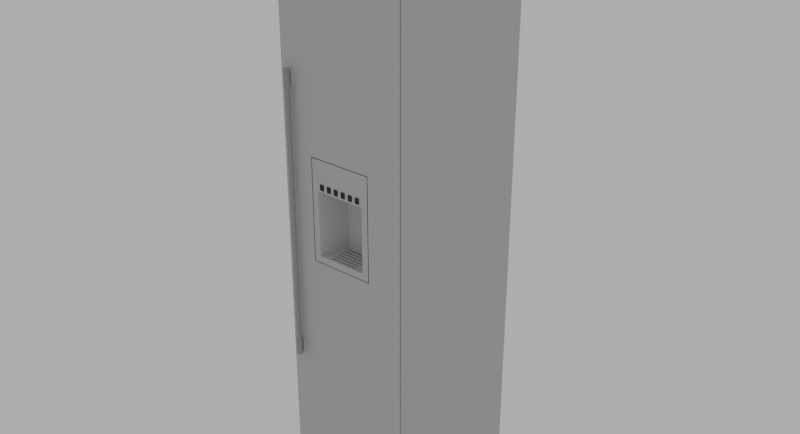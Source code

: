 # Source: Thermador_T18ID800RP.blend  (saved by Blender 2.76.0; exported with 4.5.12 LTS)
import bpy
from mathutils import Matrix  # noqa: F401  (used for matrix-valued properties, if any)

bpy.ops.wm.read_factory_settings(use_empty=True)
scene = bpy.context.scene
scene.name = 'Scene'

# ---- collections
col_collection_1 = bpy.data.collections.new('Collection 1'); scene.collection.children.link(col_collection_1)

# ---- materials (node trees are filled in below, after node groups)
mat_4 = bpy.data.materials.new('*4')
mat_4.alpha_threshold = 0.0
mat_4.roughness = 0.5
mat_color_007_1 = bpy.data.materials.new('[Color_007]1')
mat_color_007_1.alpha_threshold = 0.0
mat_color_007_1.roughness = 0.5
mat_color_003_1 = bpy.data.materials.new('[Color_003]1')
mat_color_003_1.alpha_threshold = 0.0
mat_color_003_1.roughness = 0.5
mat_default = bpy.data.materials.new('Default')
mat_default.alpha_threshold = 0.0
mat_default.roughness = 0.5

# ---- node groups
ng_blendupshader = bpy.data.node_groups.new('BlendUpShader', 'ShaderNodeTree')
_s = ng_blendupshader.interface.new_socket(name='out', in_out='OUTPUT', socket_type='NodeSocketShader')
_s = ng_blendupshader.interface.new_socket(name='Color', in_out='INPUT', socket_type='NodeSocketColor')
_s.default_value = (0.4793, 0.4793, 0.4793, 1.0)
_s = ng_blendupshader.interface.new_socket(name='Transparency', in_out='INPUT', socket_type='NodeSocketFloat')
_s.subtype = 'FACTOR'
_s.default_value = 1.0
_s.min_value = 0.0
_s.max_value = 1.0
_s = ng_blendupshader.interface.new_socket(name='Roughness', in_out='INPUT', socket_type='NodeSocketFloat')
_s.subtype = 'FACTOR'
_s.min_value = 0.0
_s.max_value = 1.0
_s = ng_blendupshader.interface.new_socket(name='Normal Map', in_out='INPUT', socket_type='NodeSocketVector')
_s.min_value = -1.0
_s.max_value = 1.0
_N = ng_blendupshader.nodes; _L = ng_blendupshader.links
n0 = _N.new('ShaderNodeBsdfTransparent'); n0.name = 'Transparent BSDF'; n0.location = (-93, 23)
n1 = _N.new('ShaderNodeMixShader'); n1.name = 'Mix Shader'; n1.location = (158, -18)
n2 = _N.new('NodeGroupOutput'); n2.name = 'Group Output'; n2.location = (393, -23)
n3 = _N.new('ShaderNodeBsdfDiffuse'); n3.name = 'Diffuse BSDF'; n3.location = (-99, -140)
n4 = _N.new('NodeGroupInput'); n4.name = 'Group Input'; n4.location = (-363, -20)
_L.new(n4.outputs[1], n1.inputs[0])
_L.new(n1.outputs[0], n2.inputs[0])
_L.new(n0.outputs[0], n1.inputs[1])
_L.new(n4.outputs[0], n3.inputs[0])
_L.new(n4.outputs[2], n3.inputs[1])
_L.new(n4.outputs[3], n3.inputs[2])
_L.new(n3.outputs[0], n1.inputs[2])
n2.is_active_output = True

# ---- material node trees
mat_4.use_nodes = True; mat_4.node_tree.nodes.clear()
_N = mat_4.node_tree.nodes; _L = mat_4.node_tree.links
n0 = _N.new('ShaderNodeOutputMaterial'); n0.name = 'Material Output'; n0.location = (600, 0)
n1 = _N.new('ShaderNodeGroup'); n1.name = 'Group'; n1.location = (0, 150)
n1.node_tree = ng_blendupshader
n1.inputs[0].default_value = (0.6038, 0.6038, 0.6038, 1.0)
n1.inputs[1].default_value = 1.0
n1.inputs[2].default_value = 0.0
n1.inputs[3].default_value = (0.0, 0.0, 0.0)
_L.new(n1.outputs[0], n0.inputs[0])
n0.is_active_output = True
mat_color_007_1.use_nodes = True; mat_color_007_1.node_tree.nodes.clear()
_N = mat_color_007_1.node_tree.nodes; _L = mat_color_007_1.node_tree.links
n0 = _N.new('ShaderNodeOutputMaterial'); n0.name = 'Material Output'; n0.location = (600, 0)
n1 = _N.new('ShaderNodeGroup'); n1.name = 'Group'; n1.location = (0, 150)
n1.node_tree = ng_blendupshader
n1.inputs[0].default_value = (0.04231, 0.04231, 0.04231, 1.0)
n1.inputs[1].default_value = 1.0
n1.inputs[2].default_value = 0.0
n1.inputs[3].default_value = (0.0, 0.0, 0.0)
_L.new(n1.outputs[0], n0.inputs[0])
n0.is_active_output = True
mat_color_003_1.use_nodes = True; mat_color_003_1.node_tree.nodes.clear()
_N = mat_color_003_1.node_tree.nodes; _L = mat_color_003_1.node_tree.links
n0 = _N.new('ShaderNodeOutputMaterial'); n0.name = 'Material Output'; n0.location = (600, 0)
n1 = _N.new('ShaderNodeGroup'); n1.name = 'Group'; n1.location = (0, 150)
n1.node_tree = ng_blendupshader
n1.inputs[0].default_value = (0.402, 0.402, 0.402, 1.0)
n1.inputs[1].default_value = 1.0
n1.inputs[2].default_value = 0.0
n1.inputs[3].default_value = (0.0, 0.0, 0.0)
_L.new(n1.outputs[0], n0.inputs[0])
n0.is_active_output = True
mat_default.use_nodes = True; mat_default.node_tree.nodes.clear()
_N = mat_default.node_tree.nodes; _L = mat_default.node_tree.links
n0 = _N.new('ShaderNodeOutputMaterial'); n0.name = 'Material Output'; n0.location = (600, 0)
n1 = _N.new('ShaderNodeGroup'); n1.name = 'Group'; n1.location = (0, 150)
n1.node_tree = ng_blendupshader
n1.inputs[0].default_value = (0.4793, 0.4793, 0.4793, 1.0)
n1.inputs[1].default_value = 1.0
n1.inputs[2].default_value = 0.0
n1.inputs[3].default_value = (0.0, 0.0, 0.0)
_L.new(n1.outputs[0], n0.inputs[0])
n0.is_active_output = True

# ---- world
world_world = bpy.data.worlds.new('World'); scene.world = world_world
world_world.use_nodes = True; world_world.node_tree.nodes.clear()
_N = world_world.node_tree.nodes; _L = world_world.node_tree.links
n0 = _N.new('ShaderNodeOutputWorld'); n0.name = 'World Output'; n0.location = (300, 300)
n1 = _N.new('ShaderNodeBackground'); n1.name = 'Background'; n1.location = (10, 300)
n1.inputs[0].default_value = (0.42, 0.42, 0.42, 1.0)
_L.new(n1.outputs[0], n0.inputs[0])
n0.is_active_output = True
world_world.color = (0.05088, 0.05088, 0.05088)
world_world.use_sun_shadow = False
world_world.sun_shadow_jitter_overblur = 0.0
world_world.cycles.sampling_method = 'NONE'
world_world.cycles.sample_map_resolution = 256

# ---- meshes
me_base_point = bpy.data.meshes.new('Base Point')
me_base_point.from_pydata([(0.0, 0.0, 0.0)], [], [])
me_base_point.use_remesh_preserve_volume = False
me_base_point.use_remesh_preserve_attributes = False
me_base_point.use_mirror_vertex_groups = False
me_base_point.update()
me_cage = bpy.data.meshes.new('CAGE')
me_cage.from_pydata([(0.0, 0.0, 0.0), (0.0, -0.64, 0.0), (0.451, -0.64, 0.0), (0.451, 0.0, 0.0), (0.0, 0.0, 2.134), (0.0, -0.64, 2.134), (0.451, -0.64, 2.134), (0.451, 0.0, 2.134)], [], [(0, 1, 2, 3), (4, 7, 6, 5), (0, 4, 5, 1), (1, 5, 6, 2), (2, 6, 7, 3), (4, 0, 3, 7)])
me_cage.use_remesh_preserve_volume = False
me_cage.use_remesh_preserve_attributes = False
me_cage.use_mirror_vertex_groups = False
me_cage.update()
me_mesh = bpy.data.meshes.new('mesh')
me_mesh.from_pydata([(0.005, -0.5794, 2.134), (0.005, -0.5794, 0.181), (0.005, -0.5844, 0.181), (0.005, -0.5844, 2.134), (0.0, -0.5794, 0.181), (0.0, -0.5124, 0.181), (0.451, -0.5124, 0.181), (0.451, -0.5794, 0.181), (0.446, -0.5794, 0.181), (0.446, -0.5844, 0.181), (0.446, -0.5794, 2.134), (0.446, -0.5844, 2.134), (0.451, -0.5794, 2.134), (0.451, 0.006593, 2.134), (0.0, 0.006593, 2.134), (0.0, -0.5794, 2.134), (0.0, 0.006593, 0.0), (0.0, -0.5124, 0.0), (0.451, -0.5124, 0.0), (0.451, 0.006593, 0.0), (0.2765, -0.6034, 1.269), (0.2615, -0.6034, 1.269), (0.2615, -0.6054, 1.269), (0.2765, -0.6054, 1.269), (0.2185, -0.6034, 1.269), (0.2035, -0.6034, 1.269), (0.2035, -0.6054, 1.269), (0.2185, -0.6054, 1.269), (0.2475, -0.6034, 1.269), (0.2325, -0.6034, 1.269), (0.2325, -0.6054, 1.269), (0.2475, -0.6054, 1.269), (0.2325, -0.6034, 1.249), (0.2475, -0.6034, 1.249), (0.2475, -0.6054, 1.249), (0.2325, -0.6054, 1.249), (0.2755, -0.5484, 1.001), (0.2755, -0.5434, 1.001), (0.1755, -0.5434, 1.001), (0.1755, -0.5484, 1.001), (0.1755, -0.5334, 1.011), (0.2755, -0.5334, 1.011), (0.2755, -0.5334, 1.001), (0.1755, -0.5334, 1.001), (0.1755, -0.5134, 1.001), (0.1755, -0.5184, 1.001), (0.2755, -0.5184, 1.001), (0.2755, -0.5134, 1.001), (0.2755, -0.5284, 1.001), (0.1755, -0.5284, 1.001), (0.2755, -0.5134, 1.011), (0.1755, -0.5134, 1.011), (0.1605, -0.6034, 1.269), (0.1455, -0.6034, 1.269), (0.1455, -0.6054, 1.269), (0.1605, -0.6054, 1.269), (0.2615, -0.6054, 1.249), (0.2765, -0.6054, 1.249), (0.1895, -0.6054, 1.269), (0.1745, -0.6054, 1.269), (0.1745, -0.6054, 1.249), (0.1895, -0.6054, 1.249), (0.1455, -0.6034, 1.249), (0.1605, -0.6034, 1.249), (0.1605, -0.6054, 1.249), (0.1455, -0.6054, 1.249), (0.1895, -0.6034, 1.269), (0.1745, -0.6034, 1.269), (0.1895, -0.6034, 1.249), (0.2755, -0.5284, 1.011), (0.1755, -0.5284, 1.011), (0.2035, -0.6034, 1.249), (0.2035, -0.6054, 1.249), (0.2755, -0.5584, 1.001), (0.1755, -0.5584, 1.001), (0.1755, -0.5634, 1.001), (0.2755, -0.5634, 1.001), (0.2755, -0.5184, 1.011), (0.2185, -0.6034, 1.249), (0.2185, -0.6054, 1.249), (0.1745, -0.6034, 1.249), (0.2765, -0.6034, 1.249), (0.0, -0.5844, 0.102), (0.451, -0.5844, 0.102), (0.451, -0.6034, 0.102), (0.0, -0.6034, 0.102), (0.0, -0.6034, 2.134), (0.0, -0.5844, 2.134), (0.2615, -0.6034, 1.249), (0.2905, -0.6034, 1.249), (0.3055, -0.6034, 1.249), (0.3055, -0.6054, 1.249), (0.2905, -0.6054, 1.249), (0.3055, -0.6034, 1.269), (0.2905, -0.6034, 1.269), (0.2905, -0.6054, 1.269), (0.3055, -0.6054, 1.269), (0.2755, -0.5784, 1.011), (0.2755, -0.5734, 1.011), (0.2755, -0.5734, 1.001), (0.2755, -0.5784, 1.001), (0.1755, -0.5634, 1.011), (0.2755, -0.5634, 1.011), (0.1755, -0.5584, 1.011), (0.2755, -0.5484, 1.011), (0.2755, -0.5434, 1.011), (0.1755, -0.5784, 1.011), (0.1755, -0.5784, 1.001), (0.2755, -0.5584, 1.011), (0.1755, -0.5484, 1.011), (0.1755, -0.5434, 1.011), (0.1755, -0.5184, 1.011), (0.3084, -0.5844, 1.241), (0.2795, -0.5069, 1.241), (0.2795, -0.5069, 1.011), (0.3084, -0.5844, 1.011), (0.1712, -0.5069, 1.011), (0.1425, -0.5844, 1.011), (0.1755, -0.5734, 1.011), (0.04793, -0.6295, 0.608), (0.04866, -0.6284, 0.608), (0.04866, -0.6284, 0.668), (0.04793, -0.6295, 0.668), (0.03134, -0.6184, 0.608), (0.03076, -0.6196, 0.608), (0.03076, -0.6196, 0.668), (0.03134, -0.6184, 0.668), (0.04383, -0.6326, 0.608), (0.045, -0.6321, 0.608), (0.045, -0.6321, 0.668), (0.04383, -0.6326, 0.668), (0.03869, -0.6333, 0.608), (0.04, -0.6334, 0.608), (0.04, -0.6334, 0.668), (0.03869, -0.6333, 0.668), (0.04131, -0.6333, 0.608), (0.04259, -0.6331, 0.608), (0.04259, -0.6331, 0.668), (0.04131, -0.6333, 0.668), (0.04218, -0.6315, 0.668), (0.04322, -0.6312, 0.668), (0.04322, -0.6312, 1.568), (0.04218, -0.6315, 1.568), (0.03782, -0.6315, 0.668), (0.0389, -0.6317, 0.668), (0.0389, -0.6317, 1.568), (0.03782, -0.6315, 1.568), (0.04, -0.6134, 1.623), (0.03, -0.6134, 1.623), (0.03, -0.6134, 1.573), (0.04, -0.6134, 1.573), (0.03034, -0.6208, 0.608), (0.03034, -0.6208, 0.668), (0.04609, -0.6313, 0.608), (0.04609, -0.6313, 0.668), (0.04707, -0.6305, 0.608), (0.04707, -0.6305, 0.668), (0.04966, -0.626, 0.608), (0.04991, -0.6247, 0.608), (0.04991, -0.6247, 0.668), (0.04966, -0.626, 0.668), (0.05, -0.6234, 0.608), (0.05, -0.6234, 0.668), (0.0411, -0.6317, 0.668), (0.0411, -0.6317, 1.568), (0.0358, -0.6307, 0.668), (0.03678, -0.6312, 0.668), (0.03678, -0.6312, 1.568), (0.0358, -0.6307, 1.568), (0.03293, -0.6305, 0.608), (0.03391, -0.6313, 0.608), (0.03391, -0.6313, 0.668), (0.03293, -0.6305, 0.668), (0.035, -0.6321, 0.608), (0.035, -0.6321, 0.668), (0.03134, -0.6284, 0.608), (0.03207, -0.6295, 0.608), (0.03207, -0.6295, 0.668), (0.03134, -0.6284, 0.668), (0.05, -0.6134, 0.613), (0.05, -0.6034, 0.613), (0.05, -0.6034, 0.663), (0.05, -0.6134, 0.663), (0.03009, -0.6221, 0.608), (0.03009, -0.6221, 0.668), (0.03, -0.6234, 0.608), (0.03, -0.6234, 0.668), (0.03, -0.6034, 1.573), (0.05, -0.6034, 1.573), (0.05, -0.6034, 1.623), (0.03, -0.6034, 1.623), (0.03009, -0.6247, 0.668), (0.03034, -0.626, 0.668), (0.03076, -0.6272, 0.668), (0.03617, -0.6326, 0.668), (0.03741, -0.6331, 0.668), (0.04924, -0.6272, 0.668), (0.04991, -0.6221, 0.668), (0.04966, -0.6208, 0.668), (0.04924, -0.6196, 0.668), (0.04866, -0.6184, 0.668), (0.04793, -0.6173, 0.668), (0.04707, -0.6163, 0.668), (0.04609, -0.6155, 0.668), (0.045, -0.6147, 0.668), (0.04383, -0.6142, 0.668), (0.04259, -0.6137, 0.668), (0.04131, -0.6135, 0.668), (0.04, -0.6134, 0.668), (0.03869, -0.6135, 0.668), (0.03741, -0.6137, 0.668), (0.03617, -0.6142, 0.668), (0.035, -0.6147, 0.668), (0.03391, -0.6155, 0.668), (0.03293, -0.6163, 0.668), (0.03207, -0.6173, 0.668), (0.04512, -0.6301, 0.668), (0.0442, -0.6307, 0.668), (0.04, -0.6318, 0.668), (0.03488, -0.6301, 0.668), (0.03405, -0.6294, 0.668), (0.03333, -0.6285, 0.668), (0.03272, -0.6276, 0.668), (0.03223, -0.6266, 0.668), (0.03188, -0.6256, 0.668), (0.03166, -0.6245, 0.668), (0.03159, -0.6234, 0.668), (0.03166, -0.6223, 0.668), (0.03188, -0.6212, 0.668), (0.03223, -0.6202, 0.668), (0.03272, -0.6192, 0.668), (0.03333, -0.6183, 0.668), (0.03405, -0.6175, 0.668), (0.03488, -0.6167, 0.668), (0.0358, -0.6161, 0.668), (0.03678, -0.6156, 0.668), (0.03782, -0.6153, 0.668), (0.0389, -0.6151, 0.668), (0.04, -0.615, 0.668), (0.0411, -0.6151, 0.668), (0.04218, -0.6153, 0.668), (0.04322, -0.6156, 0.668), (0.0442, -0.6161, 0.668), (0.04512, -0.6167, 0.668), (0.04595, -0.6175, 0.668), (0.04667, -0.6183, 0.668), (0.04728, -0.6192, 0.668), (0.04777, -0.6202, 0.668), (0.04812, -0.6212, 0.668), (0.04834, -0.6223, 0.668), (0.04841, -0.6234, 0.668), (0.04834, -0.6245, 0.668), (0.04812, -0.6256, 0.668), (0.04777, -0.6266, 0.668), (0.04728, -0.6276, 0.668), (0.04667, -0.6285, 0.668), (0.04595, -0.6294, 0.668), (0.04, -0.6318, 1.568), (0.04924, -0.6196, 0.608), (0.04866, -0.6184, 0.608), (0.04, -0.6134, 0.613), (0.04, -0.6134, 0.663), (0.04793, -0.6173, 0.608), (0.04966, -0.6208, 0.608), (0.03, -0.6034, 0.613), (0.03, -0.6134, 0.613), (0.03, -0.6134, 0.663), (0.03, -0.6034, 0.663), (0.04924, -0.6272, 0.608), (0.0442, -0.6307, 1.568), (0.04512, -0.6301, 1.568), (0.04991, -0.6221, 0.608), (0.05, -0.6134, 1.573), (0.05, -0.6134, 1.623), (0.04218, -0.6153, 1.568), (0.04322, -0.6156, 1.568), (0.0442, -0.6161, 1.568), (0.04512, -0.6167, 1.568), (0.04595, -0.6175, 1.568), (0.04667, -0.6183, 1.568), (0.04728, -0.6192, 1.568), (0.04777, -0.6202, 1.568), (0.04812, -0.6212, 1.568), (0.04834, -0.6223, 1.568), (0.04841, -0.6234, 1.568), (0.04834, -0.6245, 1.568), (0.04812, -0.6256, 1.568), (0.04777, -0.6266, 1.568), (0.04728, -0.6276, 1.568), (0.04667, -0.6285, 1.568), (0.04595, -0.6294, 1.568), (0.04609, -0.6313, 1.628), (0.045, -0.6321, 1.628), (0.045, -0.6321, 1.568), (0.04609, -0.6313, 1.568), (0.04793, -0.6295, 1.628), (0.04707, -0.6305, 1.628), (0.04707, -0.6305, 1.568), (0.04793, -0.6295, 1.568), (0.04991, -0.6221, 1.628), (0.05, -0.6234, 1.628), (0.05, -0.6234, 1.568), (0.04991, -0.6221, 1.568), (0.04383, -0.6326, 1.628), (0.04259, -0.6331, 1.628), (0.04259, -0.6331, 1.568), (0.04383, -0.6326, 1.568), (0.03869, -0.6333, 1.628), (0.03741, -0.6331, 1.628), (0.03741, -0.6331, 1.568), (0.03869, -0.6333, 1.568), (0.04924, -0.6272, 1.628), (0.04866, -0.6284, 1.628), (0.04866, -0.6284, 1.568), (0.04924, -0.6272, 1.568), (0.04991, -0.6247, 1.628), (0.04991, -0.6247, 1.568), (0.04131, -0.6333, 1.628), (0.04, -0.6334, 1.628), (0.04, -0.6334, 1.568), (0.04131, -0.6333, 1.568), (0.04924, -0.6196, 1.628), (0.04966, -0.6208, 1.628), (0.04966, -0.6208, 1.568), (0.04924, -0.6196, 1.568), (0.04866, -0.6184, 1.628), (0.04866, -0.6184, 1.568), (0.04966, -0.626, 1.628), (0.04966, -0.626, 1.568), (0.04793, -0.6173, 1.628), (0.04793, -0.6173, 1.568), (0.04707, -0.6163, 1.628), (0.04707, -0.6163, 1.568), (0.03009, -0.6221, 1.628), (0.03, -0.6234, 1.628), (0.03009, -0.6247, 1.628), (0.03034, -0.626, 1.628), (0.03076, -0.6272, 1.628), (0.03134, -0.6284, 1.628), (0.03207, -0.6295, 1.628), (0.03293, -0.6305, 1.628), (0.03391, -0.6313, 1.628), (0.035, -0.6321, 1.628), (0.03617, -0.6326, 1.628), (0.04609, -0.6155, 1.628), (0.045, -0.6147, 1.628), (0.04383, -0.6142, 1.628), (0.04259, -0.6137, 1.628), (0.04131, -0.6135, 1.628), (0.04, -0.6134, 1.628), (0.03869, -0.6135, 1.628), (0.03741, -0.6137, 1.628), (0.03617, -0.6142, 1.628), (0.035, -0.6147, 1.628), (0.03391, -0.6155, 1.628), (0.03293, -0.6163, 1.628), (0.03207, -0.6173, 1.628), (0.03134, -0.6184, 1.628), (0.03076, -0.6196, 1.628), (0.03034, -0.6208, 1.628), (0.03617, -0.6142, 1.568), (0.035, -0.6147, 1.568), (0.04, -0.6134, 1.568), (0.03869, -0.6135, 1.568), (0.03034, -0.6208, 1.568), (0.03009, -0.6221, 1.568), (0.03, -0.6234, 1.568), (0.03391, -0.6155, 1.568), (0.03293, -0.6163, 1.568), (0.03076, -0.6196, 1.568), (0.03134, -0.6184, 1.568), (0.03207, -0.6173, 1.568), (0.03741, -0.6137, 1.568), (0.04131, -0.6135, 1.568), (0.04259, -0.6137, 1.568), (0.04383, -0.6142, 1.568), (0.045, -0.6147, 1.568), (0.04609, -0.6155, 1.568), (0.03617, -0.6326, 1.568), (0.035, -0.6321, 1.568), (0.03391, -0.6313, 1.568), (0.03293, -0.6305, 1.568), (0.03207, -0.6295, 1.568), (0.03134, -0.6284, 1.568), (0.03076, -0.6272, 1.568), (0.03034, -0.626, 1.568), (0.03009, -0.6247, 1.568), (0.0411, -0.6151, 1.568), (0.04, -0.615, 1.568), (0.0389, -0.6151, 1.568), (0.03782, -0.6153, 1.568), (0.03678, -0.6156, 1.568), (0.0358, -0.6161, 1.568), (0.03488, -0.6167, 1.568), (0.03405, -0.6175, 1.568), (0.03333, -0.6183, 1.568), (0.03272, -0.6192, 1.568), (0.03223, -0.6202, 1.568), (0.03188, -0.6212, 1.568), (0.03166, -0.6223, 1.568), (0.03159, -0.6234, 1.568), (0.03166, -0.6245, 1.568), (0.03188, -0.6256, 1.568), (0.03223, -0.6266, 1.568), (0.03272, -0.6276, 1.568), (0.03333, -0.6285, 1.568), (0.03405, -0.6294, 1.568), (0.03488, -0.6301, 1.568), (0.03207, -0.6173, 0.608), (0.03293, -0.6163, 0.608), (0.03391, -0.6155, 0.608), (0.035, -0.6147, 0.608), (0.03617, -0.6142, 0.608), (0.03741, -0.6137, 0.608), (0.03869, -0.6135, 0.608), (0.04, -0.6134, 0.608), (0.04131, -0.6135, 0.608), (0.04259, -0.6137, 0.608), (0.04383, -0.6142, 0.608), (0.045, -0.6147, 0.608), (0.04609, -0.6155, 0.608), (0.04707, -0.6163, 0.608), (0.03741, -0.6331, 0.608), (0.03617, -0.6326, 0.608), (0.03076, -0.6272, 0.608), (0.03034, -0.626, 0.608), (0.03009, -0.6247, 0.608), (0.3155, -0.6034, 1.011), (0.3155, -0.6034, 1.241), (0.338, -0.6034, 1.35), (0.113, -0.6034, 1.35), (0.113, -0.6034, 0.9878), (0.338, -0.6034, 0.9878), (0.1355, -0.6034, 1.011), (0.1355, -0.6034, 1.241), (0.2755, -0.5884, 1.011), (0.2755, -0.5934, 1.011), (0.1755, -0.5934, 1.011), (0.1755, -0.5884, 1.011), (0.338, -0.5934, 1.35), (0.113, -0.5934, 1.35), (0.1425, -0.5844, 1.241), (0.338, -0.5934, 0.9878), (0.113, -0.5934, 0.9878), (0.451, -0.6034, 2.134), (0.451, -0.5844, 2.134), (0.11, -0.5934, 1.353), (0.11, -0.5934, 0.985), (0.341, -0.5934, 0.985), (0.341, -0.5934, 1.353), (0.11, -0.6034, 0.985), (0.11, -0.6034, 1.353), (0.341, -0.6034, 1.353), (0.341, -0.6034, 0.985), (0.1712, -0.5069, 1.241), (0.1755, -0.5884, 1.001), (0.1755, -0.5934, 1.001), (0.2755, -0.5934, 1.001), (0.2755, -0.5884, 1.001), (0.1755, -0.5734, 1.001)], [], [(0, 1, 2, 3), (6, 7, 8, 9, 2, 1, 4, 5), (8, 10, 11, 9), (11, 10, 12, 13, 14, 15, 0, 3), (0, 15, 4, 1), (14, 16, 17, 5, 4, 15), (6, 5, 17, 18), (19, 13, 12, 7, 6, 18), (12, 10, 8, 7), (14, 13, 19, 16), (19, 18, 17, 16), (23, 20, 21, 22), (27, 24, 25, 26), (31, 28, 29, 30), (33, 34, 35, 32), (36, 37, 38, 39), (40, 41, 42, 43), (46, 47, 44, 45), (42, 48, 49, 43), (50, 51, 44, 47), (55, 52, 53, 54), (29, 32, 35, 30), (23, 22, 56, 57), (58, 59, 60, 61), (63, 64, 65, 62), (63, 52, 55, 64), (58, 66, 67, 59), (68, 66, 58, 61), (69, 70, 49, 48), (25, 71, 72, 26), (76, 73, 74, 75), (50, 47, 46, 77), (31, 30, 35, 34), (78, 24, 27, 79), (33, 28, 31, 34), (68, 61, 60, 80), (81, 20, 23, 57), (83, 84, 85, 82), (87, 82, 85, 86), (81, 57, 56, 88), (21, 88, 56, 22), (90, 91, 92, 89), (96, 93, 94, 95), (90, 93, 96, 91), (94, 89, 92, 95), (98, 99, 100, 97), (55, 54, 65, 64), (27, 26, 72, 79), (78, 79, 72, 71), (96, 95, 92, 91), (69, 48, 42, 41), (101, 102, 76, 75), (74, 103, 101, 75), (105, 37, 36, 104), (106, 97, 100, 107), (49, 70, 40, 43), (53, 62, 65, 54), (67, 80, 60, 59), (108, 103, 74, 73), (109, 104, 36, 39), (38, 110, 109, 39), (108, 73, 76, 102), (105, 110, 38, 37), (111, 77, 46, 45), (44, 51, 111, 45), (113, 114, 115, 112), (117, 115, 114, 51, 50, 77, 111, 70, 69, 41, 40, 110, 105, 104, 109, 103, 108, 102, 101, 118, 98, 97, 106, 116), (116, 106, 51, 114), (120, 121, 122, 119), (126, 123, 124, 125), (129, 130, 127, 128), (133, 134, 131, 132), (137, 138, 135, 136), (141, 142, 139, 140), (145, 146, 143, 144), (147, 148, 149, 150), (125, 124, 151, 152), (154, 129, 128, 153), (156, 154, 153, 155), (158, 159, 160, 157), (161, 162, 159, 158), (142, 164, 163, 139), (167, 168, 165, 166), (171, 172, 169, 170), (174, 171, 170, 173), (178, 175, 176, 177), (177, 176, 169, 172), (180, 181, 182, 179), (152, 151, 183, 184), (184, 183, 185, 186), (189, 190, 187, 188), (191, 192, 193, 178, 177, 172, 171, 174, 194, 195, 134, 133, 138, 137, 130, 129, 154, 156, 122, 121, 196, 160, 159, 162, 197, 198, 199, 200, 201, 202, 203, 204, 205, 206, 207, 208, 209, 210, 211, 212, 213, 214, 215, 227, 228, 229, 230, 231, 232, 233, 234, 235, 236, 237, 238, 239, 240, 241, 242, 243, 244, 245, 246, 247, 248, 249, 250, 251, 252, 253, 254, 255, 256, 216, 217, 140, 139, 163, 218, 144, 143, 166, 165, 219, 220, 221, 222, 223, 224, 225, 226, 126, 125, 152, 184, 186), (126, 226, 227, 215), (164, 257, 218, 163), (257, 145, 144, 218), (259, 200, 199, 258), (182, 261, 260, 179), (262, 201, 200, 259), (258, 199, 198, 263), (267, 264, 265, 266), (181, 267, 264, 180), (268, 196, 121, 120), (157, 160, 196, 268), (269, 141, 140, 217), (270, 269, 217, 216), (271, 197, 162, 161), (263, 198, 197, 271), (190, 187, 149, 148), (188, 189, 273, 272), (274, 275, 241, 240), (275, 276, 242, 241), (276, 277, 243, 242), (277, 278, 244, 243), (244, 278, 279, 245), (245, 279, 280, 246), (246, 280, 281, 247), (247, 281, 282, 248), (248, 282, 283, 249), (249, 283, 284, 250), (250, 284, 285, 251), (251, 285, 286, 252), (252, 286, 287, 253), (253, 287, 288, 254), (254, 288, 289, 255), (255, 289, 290, 256), (290, 270, 216, 256), (291, 292, 293, 294), (298, 295, 296, 297), (302, 299, 300, 301), (303, 304, 305, 306), (307, 308, 309, 310), (314, 311, 312, 313), (301, 300, 315, 316), (317, 318, 319, 320), (318, 307, 310, 319), (324, 321, 322, 323), (296, 291, 294, 297), (326, 325, 321, 324), (292, 303, 306, 293), (328, 327, 311, 314), (316, 315, 327, 328), (323, 322, 299, 302), (330, 329, 325, 326), (313, 312, 295, 298), (304, 317, 320, 305), (332, 331, 329, 330), (335, 336, 337, 338, 339, 340, 341, 342, 343, 308, 307, 318, 317, 304, 303, 292, 291, 296, 295, 312, 311, 327, 315, 300, 299, 322, 321, 325, 329, 331, 344, 345, 346, 347, 348, 349, 350, 351, 352, 353, 354, 355, 356, 357, 358, 359, 333, 334), (353, 352, 360, 361), (350, 349, 147, 150, 362, 363), (359, 364, 365, 333), (333, 365, 366, 334), (355, 354, 367, 368), (365, 364, 369, 370, 371, 368, 367, 361, 360, 372, 363, 362, 373, 374, 375, 376, 377, 332, 330, 326, 324, 323, 302, 301, 316, 328, 314, 313, 298, 297, 294, 293, 306, 305, 320, 319, 310, 309, 378, 379, 380, 381, 382, 401, 402, 403, 404, 405, 406, 407, 168, 167, 146, 145, 257, 164, 142, 141, 269, 270, 290, 289, 288, 287, 286, 285, 284, 283, 282, 281, 280, 279, 278, 277, 276, 275, 274, 387, 388, 389, 390, 391, 392, 393, 394, 395, 396, 397, 398, 399, 400, 383, 384, 385, 386, 366), (383, 400, 401, 382), (357, 370, 369, 358), (356, 371, 370, 357), (358, 369, 364, 359), (355, 368, 371, 356), (348, 347, 374, 373), (347, 346, 375, 374), (352, 351, 372, 360), (345, 344, 377, 376), (344, 331, 332, 377), (346, 345, 376, 375), (150, 147, 349, 348, 373, 362), (351, 350, 363, 372), (354, 353, 361, 367), (337, 384, 383, 338), (336, 385, 384, 337), (335, 386, 385, 336), (334, 366, 386, 335), (343, 342, 379, 378), (341, 340, 381, 380), (308, 343, 378, 309), (339, 382, 381, 340), (342, 341, 380, 379), (338, 383, 382, 339), (273, 147, 150, 272), (261, 266, 265, 260), (183, 151, 124, 123, 408, 409, 410, 411, 412, 413, 414, 415, 416, 417, 418, 419, 420, 421, 262, 259, 258, 263, 271, 161, 158, 157, 268, 120, 119, 155, 153, 128, 127, 136, 135, 132, 131, 422, 423, 173, 170, 169, 176, 175, 424, 425, 426, 185), (388, 387, 239, 238), (387, 274, 240, 239), (390, 389, 237, 236), (391, 390, 236, 235), (389, 388, 238, 237), (392, 391, 235, 234), (394, 232, 231, 395), (396, 230, 229, 397), (395, 231, 230, 396), (397, 229, 228, 398), (112, 115, 427, 428), (432, 429, 430, 433, 434, 62, 53, 52, 63, 80, 67, 66, 68, 71, 25, 24, 78, 32, 29, 28, 33, 88, 21, 20, 81, 89, 94, 93, 90, 428, 427, 431), (428, 90, 89, 81, 62, 434), (431, 427, 433, 430), (433, 427, 115, 438, 435, 436, 437, 117), (117, 437, 438, 115), (429, 439, 440, 430), (117, 441, 434, 433), (441, 112, 428, 434), (442, 439, 429, 432), (442, 432, 431, 443), (430, 440, 443, 431), (83, 445, 444, 84), (444, 445, 11, 3, 87, 86), (448, 449, 446, 443, 440, 439, 442, 447), (447, 442, 443, 446), (84, 444, 86, 264, 267, 450, 187, 190, 189, 188, 451, 452, 453, 181, 180, 85), (181, 453, 450, 267), (85, 180, 264, 86), (187, 450, 451, 188), (447, 446, 451, 450), (449, 452, 451, 446), (452, 449, 448, 453), (453, 448, 447, 450), (116, 454, 441, 117), (113, 454, 116, 114), (454, 113, 112, 441), (405, 221, 220, 406), (399, 227, 226, 400), (403, 223, 222, 404), (407, 406, 220, 219), (404, 222, 221, 405), (398, 228, 227, 399), (401, 225, 224, 402), (400, 226, 225, 401), (402, 224, 223, 403), (180, 179, 260, 265, 264), (146, 167, 166, 143), (261, 182, 181, 267, 266), (205, 204, 419, 418), (204, 203, 420, 419), (203, 202, 421, 420), (207, 206, 417, 416), (206, 205, 418, 417), (421, 202, 201, 262), (209, 208, 261, 260, 415, 414), (260, 261, 208, 207, 416, 415), (214, 409, 408, 215), (214, 213, 410, 409), (213, 212, 411, 410), (212, 211, 412, 411), (211, 210, 413, 412), (210, 209, 414, 413), (119, 122, 156, 155), (193, 424, 175, 178), (192, 425, 424, 193), (134, 195, 422, 131), (194, 174, 173, 423), (195, 194, 423, 422), (130, 137, 136, 127), (138, 133, 132, 135), (168, 407, 219, 165), (215, 408, 123, 126), (191, 426, 425, 192), (188, 272, 150, 149, 187), (186, 185, 426, 191), (147, 273, 189, 190, 148), (394, 393, 233, 232), (393, 392, 234, 233), (457, 458, 455, 456), (98, 118, 459, 99), (435, 458, 457, 436), (437, 436, 457, 456), (100, 99, 459, 107), (459, 118, 106, 107), (435, 438, 455, 458), (455, 438, 437, 456), (82, 87, 3, 2, 9, 11, 445, 83)])
me_mesh.polygons.foreach_set('use_smooth', [True] * 268)
me_mesh.polygons.foreach_set('material_index', [0, 0, 0, 0, 0, 0, 0, 0, 0, 0, 0, 1, 1, 1, 1, 2, 2, 2, 2, 2, 1, 1, 1, 1, 1, 1, 1, 1, 2, 1, 2, 2, 1, 1, 1, 1, 1, 0, 0, 1, 1, 1, 1, 1, 1, 2, 1, 1, 1, 1, 2, 2, 2, 2, 2, 2, 1, 1, 2, 2, 2, 2, 2, 2, 2, 0, 0, 0, 2, 2, 2, 2, 2, 2, 2, 0, 2, 2, 2, 2, 2, 2, 2, 2, 2, 2, 2, 0, 2, 2, 3, 2, 2, 2, 2, 2, 2, 2, 2, 0, 3, 2, 2, 2, 2, 2, 2, 0, 0, 2, 2, 2, 2, 2, 2, 2, 2, 2, 2, 2, 2, 2, 2, 2, 2, 2, 2, 2, 2, 2, 2, 2, 2, 2, 2, 2, 2, 2, 2, 2, 2, 2, 2, 2, 2, 2, 2, 2, 2, 2, 2, 2, 2, 2, 2, 2, 2, 2, 2, 2, 2, 2, 2, 2, 2, 2, 2, 2, 2, 2, 2, 2, 2, 2, 2, 2, 2, 0, 0, 2, 2, 2, 2, 2, 2, 2, 2, 2, 2, 2, 0, 0, 0, 0, 0, 0, 2, 0, 0, 2, 2, 2, 0, 0, 2, 2, 0, 0, 0, 0, 2, 2, 2, 2, 0, 0, 0, 2, 2, 2, 2, 2, 2, 2, 2, 2, 0, 2, 0, 2, 2, 2, 2, 2, 2, 2, 2, 2, 2, 2, 2, 2, 2, 2, 2, 2, 2, 2, 2, 2, 2, 2, 2, 2, 0, 2, 0, 2, 2, 2, 2, 2, 2, 2, 2, 2, 2, 0])
_k = set([(0, 1), (0, 3), (0, 15), (1, 2), (1, 4), (2, 3), (2, 9), (3, 11), (3, 87), (4, 5), (4, 15), (5, 6), (5, 17), (6, 7), (6, 18), (7, 8), (7, 12), (8, 9), (8, 10), (9, 11), (10, 11), (10, 12), (11, 445), (12, 13), (13, 14), (13, 19), (14, 15), (14, 16), (16, 17), (16, 19), (17, 18), (18, 19), (20, 21), (20, 23), (20, 81), (21, 22), (21, 88), (22, 23), (22, 56), (23, 57), (24, 25), (24, 27), (24, 78), (25, 26), (25, 71), (26, 27), (26, 72), (27, 79), (28, 29), (28, 31), (28, 33), (29, 30), (29, 32), (30, 31), (30, 35), (31, 34), (32, 33), (32, 35), (33, 34), (34, 35), (36, 37), (36, 39), (36, 104), (37, 38), (37, 105), (38, 39), (38, 110), (39, 109), (40, 41), (40, 43), (40, 70), (41, 42), (41, 69), (42, 43), (42, 48), (43, 49), (44, 45), (44, 47), (44, 51), (45, 46), (45, 111), (46, 47), (46, 77), (47, 50), (48, 49), (48, 69), (49, 70), (50, 51), (50, 77), (51, 111), (52, 53), (52, 55), (52, 63), (53, 54), (53, 62), (54, 55), (54, 65), (55, 64), (56, 57), (56, 88), (57, 81), (58, 59), (58, 61), (58, 66), (59, 60), (59, 67), (60, 61), (60, 80), (61, 68), (62, 63), (62, 65), (63, 64), (64, 65), (66, 67), (66, 68), (67, 80), (68, 80), (69, 70), (71, 72), (71, 78), (72, 79), (73, 74), (73, 76), (73, 108), (74, 75), (74, 103), (75, 76), (75, 101), (76, 102), (77, 111), (78, 79), (81, 88), (82, 83), (82, 85), (82, 87), (83, 84), (83, 445), (84, 85), (84, 444), (85, 86), (86, 87), (86, 444), (89, 90), (89, 92), (89, 94), (90, 91), (90, 93), (91, 92), (91, 96), (92, 95), (93, 94), (93, 96), (94, 95), (95, 96), (97, 98), (97, 100), (97, 106), (98, 99), (98, 118), (99, 100), (99, 459), (100, 107), (101, 102), (101, 103), (102, 108), (103, 108), (104, 105), (104, 109), (105, 110), (106, 107), (106, 118), (107, 459), (109, 110), (112, 113), (112, 115), (112, 428), (112, 441), (113, 114), (113, 454), (114, 115), (114, 116), (115, 117), (115, 427), (116, 117), (116, 454), (117, 433), (117, 441), (118, 459), (119, 120), (119, 155), (120, 268), (121, 122), (121, 196), (122, 156), (123, 124), (123, 408), (124, 151), (125, 126), (125, 152), (126, 215), (127, 128), (127, 136), (128, 153), (129, 130), (129, 154), (130, 137), (131, 132), (131, 422), (132, 135), (133, 134), (133, 138), (134, 195), (135, 136), (137, 138), (139, 140), (139, 163), (140, 217), (141, 142), (141, 269), (142, 164), (143, 144), (143, 166), (144, 218), (145, 146), (145, 257), (147, 148), (147, 273), (148, 149), (148, 190), (149, 150), (149, 187), (150, 272), (151, 183), (152, 184), (153, 155), (154, 156), (157, 158), (157, 268), (158, 161), (159, 160), (159, 162), (160, 196), (161, 271), (162, 197), (163, 218), (164, 257), (165, 166), (165, 219), (167, 168), (169, 170), (169, 176), (170, 173), (171, 172), (171, 174), (172, 177), (173, 423), (174, 194), (175, 176), (175, 424), (177, 178), (178, 193), (179, 180), (179, 182), (179, 260), (180, 181), (180, 264), (181, 182), (181, 267), (182, 261), (183, 185), (184, 186), (185, 426), (186, 191), (187, 188), (187, 190), (188, 189), (188, 272), (189, 190), (189, 273), (191, 192), (192, 193), (194, 195), (197, 198), (198, 199), (199, 200), (200, 201), (201, 202), (202, 203), (203, 204), (204, 205), (205, 206), (206, 207), (207, 208), (208, 209), (209, 210), (210, 211), (211, 212), (212, 213), (213, 214), (214, 215), (216, 217), (216, 256), (219, 220), (220, 221), (221, 222), (222, 223), (223, 224), (224, 225), (225, 226), (226, 227), (250, 251), (251, 252), (252, 253), (253, 254), (254, 255), (255, 256), (258, 259), (258, 263), (259, 262), (260, 265), (261, 266), (262, 421), (263, 271), (264, 265), (264, 267), (265, 266), (266, 267), (269, 270), (270, 290), (272, 273), (274, 275), (274, 387), (275, 276), (276, 277), (277, 278), (278, 279), (279, 280), (280, 281), (281, 282), (282, 283), (283, 284), (284, 285), (285, 286), (286, 287), (287, 288), (288, 289), (289, 290), (291, 292), (291, 296), (292, 303), (293, 294), (293, 306), (294, 297), (295, 296), (295, 312), (297, 298), (298, 313), (299, 300), (299, 322), (300, 315), (301, 302), (301, 316), (302, 323), (303, 304), (304, 317), (305, 306), (305, 320), (307, 308), (307, 318), (308, 343), (309, 310), (309, 378), (310, 319), (311, 312), (311, 327), (313, 314), (314, 328), (315, 327), (316, 328), (317, 318), (319, 320), (321, 322), (321, 325), (323, 324), (324, 326), (325, 329), (326, 330), (329, 331), (330, 332), (331, 344), (332, 377), (333, 334), (333, 359), (334, 335), (335, 336), (336, 337), (337, 338), (338, 339), (339, 340), (340, 341), (341, 342), (342, 343), (344, 345), (345, 346), (346, 347), (347, 348), (348, 349), (349, 350), (350, 351), (351, 352), (352, 353), (353, 354), (354, 355), (355, 356), (356, 357), (357, 358), (358, 359), (360, 361), (360, 372), (361, 367), (362, 363), (362, 373), (363, 372), (364, 365), (364, 369), (365, 366), (366, 386), (367, 368), (368, 371), (369, 370), (370, 371), (373, 374), (374, 375), (375, 376), (376, 377), (378, 379), (379, 380), (380, 381), (381, 382), (382, 383), (383, 384), (384, 385), (385, 386), (387, 388), (388, 389), (389, 390), (390, 391), (391, 392), (392, 393), (393, 394), (394, 395), (395, 396), (396, 397), (397, 398), (398, 399), (399, 400), (400, 401), (408, 409), (409, 410), (410, 411), (411, 412), (412, 413), (413, 414), (414, 415), (415, 416), (416, 417), (417, 418), (418, 419), (419, 420), (420, 421), (422, 423), (424, 425), (425, 426), (427, 428), (427, 433), (428, 434), (429, 430), (429, 432), (429, 439), (430, 431), (430, 440), (431, 432), (431, 443), (432, 442), (434, 441), (435, 436), (435, 458), (436, 437), (436, 457), (437, 438), (437, 456), (438, 455), (439, 440), (439, 442), (440, 443), (441, 454), (442, 443), (444, 445), (446, 447), (446, 449), (446, 451), (447, 448), (447, 450), (448, 449), (448, 453), (449, 452), (450, 451), (450, 453), (451, 452), (452, 453), (455, 456), (455, 458), (456, 457), (457, 458)])
me_mesh.attributes.new('sharp_edge', 'BOOLEAN', 'EDGE').data.foreach_set('value', [ (min(e.vertices), max(e.vertices)) in _k for e in me_mesh.edges])
_uv = me_mesh.uv_layers.new(name='UVMap')
_uv.uv.foreach_set('vector', [0.9962, 0.7446, 0.9962, 0.0, 0.9981, 0.0, 0.9981, 0.7446, 0.1581, 0.8136, 0.1838, 0.8136, 0.1838, 0.8155, 0.1857, 0.8155, 0.1857, 0.9836, 0.1838, 0.9836, 0.1838, 0.9855, 0.1581, 0.9855, 1.0, 1.136e-08, 1.0, 0.7446, 0.9981, 0.7446, 0.9981, 0.0, 0.6245, 1.0, 0.6245, 0.9981, 0.6226, 0.9981, 0.6226, 0.7747, 0.7956, 0.7747, 0.7956, 0.9981, 0.7937, 0.9981, 0.7937, 1.0, 0.9923, 0.0, 0.9942, 0.0, 0.9942, 0.7446, 0.9923, 0.7446, 0.2248, 0.8136, 0.2248, 1.494e-08, 0.4239, 0.0, 0.4239, 0.069, 0.4496, 0.069, 0.4496, 0.8136, 0.1581, 0.8136, 0.1581, 0.9855, 0.08862, 0.9855, 0.08862, 0.8136, 3.13e-07, 0.8136, 0.0, 9.09e-08, 0.2248, 0.0, 0.2248, 0.7446, 0.1991, 0.7446, 0.1991, 0.8136, 0.9942, 0.0, 0.9962, 0.0, 0.9962, 0.7446, 0.9942, 0.7446, 0.4496, 9.09e-08, 0.6226, 0.0, 0.6226, 0.8136, 0.4496, 0.8136, 0.7956, 0.9726, 0.7956, 0.7747, 0.9686, 0.7747, 0.9686, 0.9726, 0.4905, 0.8441, 0.4913, 0.8441, 0.4913, 0.8498, 0.4905, 0.8498, 0.4932, 0.8441, 0.494, 0.8441, 0.494, 0.8498, 0.4932, 0.8498, 0.4975, 0.8441, 0.4983, 0.8441, 0.4983, 0.8498, 0.4975, 0.8498, 0.4955, 0.8498, 0.4948, 0.8498, 0.4948, 0.8441, 0.4955, 0.8441, 0.4518, 0.8136, 0.4537, 0.8136, 0.4537, 0.8517, 0.4518, 0.8517, 0.5238, 0.8136, 0.5238, 0.8517, 0.52, 0.8517, 0.52, 0.8136, 0.4499, 0.8136, 0.4518, 0.8136, 0.4518, 0.8517, 0.4499, 0.8517, 0.562, 0.8326, 0.5639, 0.8326, 0.5639, 0.8708, 0.562, 0.8708, 0.5352, 0.8136, 0.5352, 0.8517, 0.5314, 0.8517, 0.5314, 0.8136, 0.4576, 0.8441, 0.4583, 0.8441, 0.4583, 0.8498, 0.4576, 0.8498, 0.4964, 0.8364, 0.4964, 0.8441, 0.4956, 0.8441, 0.4956, 0.8364, 0.4723, 0.8441, 0.478, 0.8441, 0.478, 0.8517, 0.4723, 0.8517, 0.4608, 0.8441, 0.4665, 0.8441, 0.4665, 0.8517, 0.4608, 0.8517, 0.4948, 0.8498, 0.494, 0.8498, 0.494, 0.8441, 0.4948, 0.8441, 0.4971, 0.8364, 0.4971, 0.8441, 0.4964, 0.8441, 0.4964, 0.8364, 0.2159, 0.8441, 0.2167, 0.8441, 0.2167, 0.8498, 0.2159, 0.8498, 0.2163, 0.8136, 0.2163, 0.8212, 0.2156, 0.8212, 0.2156, 0.8136, 0.5352, 0.8517, 0.5352, 0.8136, 0.539, 0.8136, 0.539, 0.8517, 0.2175, 0.8212, 0.2175, 0.8288, 0.2167, 0.8288, 0.2167, 0.8212, 0.4556, 0.8136, 0.4576, 0.8136, 0.4576, 0.8517, 0.4556, 0.8517, 0.5754, 0.844, 0.5754, 0.8402, 0.5773, 0.8402, 0.5773, 0.844, 0.4665, 0.8441, 0.4723, 0.8441, 0.4723, 0.8517, 0.4665, 0.8517, 0.2167, 0.8517, 0.2167, 0.8441, 0.2175, 0.8441, 0.2175, 0.8517, 0.4576, 0.8441, 0.4576, 0.8364, 0.4583, 0.8364, 0.4583, 0.8441, 0.499, 0.8498, 0.4983, 0.8498, 0.4983, 0.8441, 0.499, 0.8441, 0.2167, 0.8212, 0.2167, 0.8288, 0.2159, 0.8288, 0.2159, 0.8212, 0.9759, 0.7747, 0.9832, 0.7747, 0.9832, 0.9466, 0.9759, 0.9466, 0.9759, 0.0, 0.9759, 0.7747, 0.9686, 0.7747, 0.9686, 0.0, 0.4932, 0.8498, 0.4925, 0.8498, 0.4925, 0.8441, 0.4932, 0.8441, 0.2175, 0.8364, 0.2175, 0.8441, 0.2167, 0.8441, 0.2167, 0.8364, 0.4788, 0.8422, 0.478, 0.8422, 0.478, 0.8364, 0.4788, 0.8364, 0.4888, 0.8364, 0.4896, 0.8364, 0.4896, 0.8422, 0.4888, 0.8422, 0.2167, 0.8288, 0.2167, 0.8364, 0.2159, 0.8364, 0.2159, 0.8288, 0.2167, 0.8212, 0.2167, 0.8136, 0.2175, 0.8136, 0.2175, 0.8212, 0.5754, 0.8478, 0.5754, 0.844, 0.5773, 0.844, 0.5773, 0.8478, 0.5696, 0.8402, 0.5754, 0.8402, 0.5754, 0.8479, 0.5696, 0.8479, 0.4898, 0.8364, 0.4955, 0.8364, 0.4955, 0.8441, 0.4898, 0.8441, 0.4905, 0.8498, 0.4898, 0.8498, 0.4898, 0.8441, 0.4905, 0.8441, 0.478, 0.8441, 0.4838, 0.8441, 0.4838, 0.8517, 0.478, 0.8517, 0.4761, 0.844, 0.4761, 0.8402, 0.478, 0.8402, 0.478, 0.844, 0.52, 0.8136, 0.52, 0.8517, 0.5162, 0.8517, 0.5162, 0.8136, 0.4869, 0.844, 0.4869, 0.8402, 0.4888, 0.8402, 0.4888, 0.844, 0.4588, 0.8478, 0.4588, 0.844, 0.4608, 0.844, 0.4608, 0.8478, 0.5428, 0.8136, 0.5428, 0.8517, 0.539, 0.8517, 0.539, 0.8136, 0.4955, 0.8479, 0.4955, 0.8441, 0.4975, 0.8441, 0.4975, 0.8479, 0.2167, 0.8364, 0.2167, 0.8441, 0.2159, 0.8441, 0.2159, 0.8364, 0.2175, 0.8288, 0.2175, 0.8364, 0.2167, 0.8364, 0.2167, 0.8288, 0.5238, 0.8517, 0.5238, 0.8136, 0.5276, 0.8136, 0.5276, 0.8517, 0.5086, 0.8136, 0.5086, 0.8517, 0.5048, 0.8517, 0.5048, 0.8136, 0.4888, 0.8364, 0.4888, 0.8402, 0.4869, 0.8402, 0.4869, 0.8364, 0.478, 0.8364, 0.478, 0.8402, 0.4761, 0.8402, 0.4761, 0.8364, 0.5276, 0.8517, 0.5276, 0.8136, 0.5314, 0.8136, 0.5314, 0.8517, 0.5124, 0.8136, 0.5124, 0.8517, 0.5086, 0.8517, 0.5086, 0.8136, 0.501, 0.8441, 0.501, 0.8479, 0.499, 0.8479, 0.499, 0.8441, 0.1857, 0.9013, 0.1857, 0.8136, 0.2156, 0.8136, 0.2156, 0.9013, 0.2918, 0.8136, 0.2918, 0.8768, 0.2621, 0.8658, 0.2646, 0.8261, 0.2646, 0.8643, 0.2665, 0.8643, 0.2665, 0.8261, 0.2703, 0.8261, 0.2703, 0.8643, 0.2722, 0.8643, 0.2722, 0.8261, 0.2761, 0.8261, 0.2761, 0.8643, 0.278, 0.8643, 0.278, 0.8261, 0.2818, 0.8261, 0.2818, 0.8643, 0.2837, 0.8643, 0.2837, 0.8261, 0.2876, 0.8261, 0.2876, 0.8643, 0.2895, 0.8643, 0.2895, 0.8261, 0.2621, 0.8245, 0.2621, 0.8245, 0.2895, 0.8261, 0.2646, 0.8261, 0.2621, 0.8658, 0.473, 0.8364, 0.473, 0.8136, 0.4735, 0.8136, 0.4735, 0.8364, 0.4622, 0.8136, 0.4622, 0.8364, 0.4618, 0.8364, 0.4618, 0.8136, 0.4801, 0.8136, 0.4805, 0.8136, 0.4805, 0.8364, 0.4801, 0.8364, 0.482, 0.8136, 0.4825, 0.8136, 0.4825, 0.8364, 0.482, 0.8364, 0.481, 0.8136, 0.4815, 0.8136, 0.4815, 0.8364, 0.481, 0.8364, 0.9843, 0.3431, 0.9846, 0.3431, 0.9846, 0.6862, 0.9843, 0.6862, 0.9859, 0.3431, 0.9863, 0.3431, 0.9863, 0.6862, 0.9859, 0.6862, 0.5735, 0.8136, 0.5773, 0.8136, 0.5773, 0.8326, 0.5735, 0.8326, 0.4618, 0.8136, 0.4618, 0.8364, 0.4613, 0.8364, 0.4613, 0.8136, 0.4796, 0.8136, 0.4801, 0.8136, 0.4801, 0.8364, 0.4796, 0.8364, 0.4793, 0.8136, 0.4796, 0.8136, 0.4796, 0.8364, 0.4793, 0.8364, 0.4716, 0.8364, 0.4716, 0.8136, 0.4721, 0.8136, 0.4721, 0.8364, 0.4711, 0.8364, 0.4711, 0.8136, 0.4716, 0.8136, 0.4716, 0.8364, 0.9846, 0.3431, 0.9851, 0.3431, 0.9851, 0.6862, 0.9846, 0.6862, 0.9867, 0.3431, 0.9871, 0.3431, 0.9871, 0.6862, 0.9867, 0.6862, 0.4843, 0.8136, 0.4847, 0.8136, 0.4847, 0.8364, 0.4843, 0.8364, 0.4839, 0.8136, 0.4843, 0.8136, 0.4843, 0.8364, 0.4839, 0.8364, 0.4584, 0.8136, 0.4584, 0.8364, 0.4579, 0.8364, 0.4579, 0.8136, 0.4579, 0.8136, 0.4579, 0.8364, 0.4576, 0.8364, 0.4576, 0.8136, 0.562, 0.8326, 0.562, 0.8517, 0.5581, 0.8517, 0.5581, 0.8326, 0.4613, 0.8136, 0.4613, 0.8364, 0.4608, 0.8364, 0.4608, 0.8136, 0.4608, 0.8136, 0.4608, 0.8364, 0.4603, 0.8364, 0.4603, 0.8136, 0.5466, 0.8136, 0.5543, 0.8136, 0.5543, 0.8326, 0.5466, 0.8326, 0.476, 0.841, 0.4759, 0.8415, 0.4757, 0.8419, 0.4754, 0.8424, 0.4751, 0.8428, 0.4748, 0.8431, 0.4744, 0.8434, 0.4739, 0.8437, 0.4735, 0.8439, 0.473, 0.844, 0.4725, 0.8441, 0.472, 0.8441, 0.4715, 0.844, 0.471, 0.8439, 0.4705, 0.8437, 0.4701, 0.8434, 0.4697, 0.8431, 0.4694, 0.8428, 0.469, 0.8424, 0.4688, 0.8419, 0.4686, 0.8415, 0.4685, 0.841, 0.4684, 0.8405, 0.4684, 0.84, 0.4685, 0.8395, 0.4686, 0.839, 0.4688, 0.8386, 0.469, 0.8381, 0.4694, 0.8377, 0.4697, 0.8374, 0.4701, 0.8371, 0.4705, 0.8368, 0.471, 0.8366, 0.4715, 0.8365, 0.472, 0.8364, 0.4725, 0.8364, 0.473, 0.8365, 0.4735, 0.8366, 0.4739, 0.8368, 0.4744, 0.8371, 0.4748, 0.8374, 0.4751, 0.8377, 0.4754, 0.8381, 0.4755, 0.84, 0.4754, 0.8396, 0.4753, 0.8392, 0.4751, 0.8388, 0.4749, 0.8385, 0.4747, 0.8381, 0.4744, 0.8378, 0.474, 0.8376, 0.4737, 0.8374, 0.4733, 0.8372, 0.4729, 0.8371, 0.4724, 0.8371, 0.472, 0.8371, 0.4716, 0.8371, 0.4712, 0.8372, 0.4708, 0.8374, 0.4704, 0.8376, 0.4701, 0.8378, 0.4698, 0.8381, 0.4696, 0.8385, 0.4693, 0.8388, 0.4692, 0.8392, 0.4691, 0.8396, 0.469, 0.84, 0.469, 0.8405, 0.4691, 0.8409, 0.4692, 0.8413, 0.4693, 0.8417, 0.4696, 0.842, 0.4698, 0.8424, 0.4701, 0.8427, 0.4704, 0.8429, 0.4708, 0.8431, 0.4712, 0.8433, 0.4716, 0.8434, 0.472, 0.8435, 0.4724, 0.8435, 0.4729, 0.8434, 0.4733, 0.8433, 0.4737, 0.8431, 0.474, 0.8429, 0.4744, 0.8427, 0.4747, 0.8424, 0.4749, 0.842, 0.4751, 0.8417, 0.4753, 0.8413, 0.4754, 0.8409, 0.4755, 0.8405, 0.4757, 0.8386, 0.4759, 0.839, 0.476, 0.8395, 0.4761, 0.84, 0.4761, 0.8405, 0.4757, 0.8386, 0.4755, 0.8405, 0.4755, 0.84, 0.4754, 0.8381, 0.9851, 0.3431, 0.9855, 0.3431, 0.9855, 0.6862, 0.9851, 0.6862, 0.9855, 0.3431, 0.9859, 0.3431, 0.9859, 0.6862, 0.9855, 0.6862, 0.4692, 0.8364, 0.4692, 0.8136, 0.4696, 0.8136, 0.4696, 0.8364, 0.5543, 0.8136, 0.5581, 0.8136, 0.5581, 0.8326, 0.5543, 0.8326, 0.4688, 0.8364, 0.4688, 0.8136, 0.4692, 0.8136, 0.4692, 0.8364, 0.4696, 0.8364, 0.4696, 0.8136, 0.4701, 0.8136, 0.4701, 0.8364, 0.5581, 0.8326, 0.5581, 0.8517, 0.5543, 0.8517, 0.5543, 0.8326, 0.5696, 0.8326, 0.562, 0.8326, 0.562, 0.8136, 0.5696, 0.8136, 0.4726, 0.8364, 0.4726, 0.8136, 0.473, 0.8136, 0.473, 0.8364, 0.4721, 0.8364, 0.4721, 0.8136, 0.4726, 0.8136, 0.4726, 0.8364, 0.9839, 0.3431, 0.9843, 0.3431, 0.9843, 0.6862, 0.9839, 0.6862, 0.9835, 0.3431, 0.9839, 0.3431, 0.9839, 0.6862, 0.9835, 0.6862, 0.4706, 0.8364, 0.4706, 0.8136, 0.4711, 0.8136, 0.4711, 0.8364, 0.4701, 0.8364, 0.4701, 0.8136, 0.4706, 0.8136, 0.4706, 0.8364, 0.5543, 0.8326, 0.5543, 0.8517, 0.5505, 0.8517, 0.5505, 0.8326, 0.5505, 0.8326, 0.5505, 0.8517, 0.5466, 0.8517, 0.5466, 0.8326, 0.9846, 0.3431, 0.9843, 0.3431, 0.9843, 2.272e-08, 0.9846, 2.272e-08, 0.9843, 0.3431, 0.9839, 0.3431, 0.9839, 0.0, 0.9843, 2.272e-08, 0.9839, 0.3431, 0.9835, 0.3431, 0.9835, 2.272e-08, 0.9839, 0.0, 0.9835, 0.3431, 0.9832, 0.3431, 0.9832, 2.272e-08, 0.9835, 2.272e-08, 0.9878, 0.6862, 0.9878, 0.3431, 0.9881, 0.3431, 0.9881, 0.6862, 0.9881, 0.6862, 0.9881, 0.3431, 0.9884, 0.3431, 0.9884, 0.6862, 0.9884, 0.6862, 0.9884, 0.3431, 0.9888, 0.3431, 0.9888, 0.6862, 0.9888, 0.6862, 0.9888, 0.3431, 0.9892, 0.3431, 0.9892, 0.6862, 0.9892, 0.6862, 0.9892, 0.3431, 0.9896, 0.3431, 0.9896, 0.6862, 0.9896, 0.6862, 0.9896, 0.3431, 0.99, 0.3431, 0.99, 0.6862, 0.99, 0.6862, 0.99, 0.3431, 0.9905, 0.3431, 0.9905, 0.6862, 0.9905, 0.6862, 0.9905, 0.3431, 0.9909, 0.3431, 0.9909, 0.6862, 0.9909, 0.6862, 0.9909, 0.3431, 0.9913, 0.3431, 0.9913, 0.6862, 0.9913, 0.6862, 0.9913, 0.3431, 0.9917, 0.3431, 0.9917, 0.6862, 0.9917, 0.6862, 0.9917, 0.3431, 0.992, 0.3431, 0.992, 0.6862, 0.992, 0.6862, 0.992, 0.3431, 0.9923, 0.3431, 0.9923, 0.6862, 0.9832, 0.3431, 0.9835, 0.3431, 0.9835, 0.6862, 0.9832, 0.6862, 0.4905, 0.8136, 0.4909, 0.8136, 0.4909, 0.8364, 0.4905, 0.8364, 0.4634, 0.8136, 0.4634, 0.8364, 0.463, 0.8364, 0.463, 0.8136, 0.4662, 0.8136, 0.4662, 0.8364, 0.4657, 0.8364, 0.4657, 0.8136, 0.4914, 0.8136, 0.4918, 0.8136, 0.4918, 0.8364, 0.4914, 0.8364, 0.4933, 0.8136, 0.4938, 0.8136, 0.4938, 0.8364, 0.4933, 0.8364, 0.4642, 0.8136, 0.4642, 0.8364, 0.4638, 0.8364, 0.4638, 0.8136, 0.4657, 0.8136, 0.4657, 0.8364, 0.4652, 0.8364, 0.4652, 0.8136, 0.4923, 0.8136, 0.4928, 0.8136, 0.4928, 0.8364, 0.4923, 0.8364, 0.4928, 0.8136, 0.4933, 0.8136, 0.4933, 0.8364, 0.4928, 0.8364, 0.4672, 0.8136, 0.4672, 0.8364, 0.4667, 0.8364, 0.4667, 0.8136, 0.4901, 0.8136, 0.4905, 0.8136, 0.4905, 0.8364, 0.4901, 0.8364, 0.4676, 0.8136, 0.4676, 0.8364, 0.4672, 0.8364, 0.4672, 0.8136, 0.4909, 0.8136, 0.4914, 0.8136, 0.4914, 0.8364, 0.4909, 0.8364, 0.4647, 0.8136, 0.4647, 0.8364, 0.4642, 0.8364, 0.4642, 0.8136, 0.4652, 0.8136, 0.4652, 0.8364, 0.4647, 0.8364, 0.4647, 0.8136, 0.4667, 0.8136, 0.4667, 0.8364, 0.4662, 0.8364, 0.4662, 0.8136, 0.468, 0.8136, 0.468, 0.8364, 0.4676, 0.8364, 0.4676, 0.8136, 0.4638, 0.8136, 0.4638, 0.8364, 0.4634, 0.8364, 0.4634, 0.8136, 0.4918, 0.8136, 0.4923, 0.8136, 0.4923, 0.8364, 0.4918, 0.8364, 0.4684, 0.8136, 0.4684, 0.8364, 0.468, 0.8364, 0.468, 0.8136, 0.5772, 0.8372, 0.5771, 0.8377, 0.5769, 0.8381, 0.5767, 0.8386, 0.5764, 0.839, 0.576, 0.8393, 0.5756, 0.8396, 0.5752, 0.8399, 0.5747, 0.84, 0.5742, 0.8402, 0.5737, 0.8402, 0.5732, 0.8402, 0.5727, 0.8402, 0.5722, 0.84, 0.5718, 0.8399, 0.5713, 0.8396, 0.5709, 0.8393, 0.5706, 0.839, 0.5703, 0.8386, 0.57, 0.8381, 0.5698, 0.8377, 0.5697, 0.8372, 0.5696, 0.8367, 0.5696, 0.8362, 0.5697, 0.8357, 0.5698, 0.8352, 0.57, 0.8348, 0.5703, 0.8343, 0.5706, 0.8339, 0.5709, 0.8336, 0.5713, 0.8333, 0.5718, 0.833, 0.5722, 0.8328, 0.5727, 0.8327, 0.5732, 0.8326, 0.5737, 0.8326, 0.5742, 0.8327, 0.5747, 0.8328, 0.5752, 0.833, 0.5756, 0.8333, 0.576, 0.8336, 0.5764, 0.8339, 0.5767, 0.8343, 0.5769, 0.8348, 0.5771, 0.8352, 0.5772, 0.8357, 0.5773, 0.8362, 0.5773, 0.8367, 0.4963, 0.8136, 0.4968, 0.8136, 0.4968, 0.8364, 0.4963, 0.8364, 0.4977, 0.8136, 0.4982, 0.8136, 0.4982, 0.8155, 0.4982, 0.8345, 0.4982, 0.8364, 0.4977, 0.8364, 0.4776, 0.8136, 0.4776, 0.8364, 0.4771, 0.8364, 0.4771, 0.8136, 0.4771, 0.8136, 0.4771, 0.8364, 0.4766, 0.8364, 0.4766, 0.8136, 0.4955, 0.8136, 0.4959, 0.8136, 0.4959, 0.8364, 0.4955, 0.8364, 0.4793, 0.8395, 0.4795, 0.839, 0.4796, 0.8386, 0.4799, 0.8381, 0.4802, 0.8377, 0.4806, 0.8374, 0.481, 0.8371, 0.4814, 0.8368, 0.4819, 0.8366, 0.4823, 0.8365, 0.4828, 0.8364, 0.4833, 0.8364, 0.4838, 0.8365, 0.4843, 0.8366, 0.4848, 0.8368, 0.4852, 0.8371, 0.4856, 0.8374, 0.486, 0.8377, 0.4863, 0.8381, 0.4865, 0.8386, 0.4867, 0.839, 0.4868, 0.8395, 0.4869, 0.84, 0.4869, 0.8405, 0.4868, 0.841, 0.4867, 0.8415, 0.4865, 0.8419, 0.4863, 0.8424, 0.486, 0.8428, 0.4856, 0.8431, 0.4852, 0.8434, 0.4848, 0.8437, 0.4843, 0.8439, 0.4838, 0.844, 0.4833, 0.8441, 0.4828, 0.8441, 0.4823, 0.844, 0.4819, 0.8439, 0.4814, 0.8437, 0.481, 0.8434, 0.4806, 0.8431, 0.4802, 0.8428, 0.4799, 0.8424, 0.4799, 0.8405, 0.4799, 0.8409, 0.48, 0.8413, 0.4802, 0.8417, 0.4804, 0.842, 0.4807, 0.8424, 0.481, 0.8427, 0.4813, 0.8429, 0.4817, 0.8431, 0.482, 0.8433, 0.4825, 0.8434, 0.4829, 0.8435, 0.4833, 0.8435, 0.4837, 0.8434, 0.4841, 0.8433, 0.4845, 0.8431, 0.4849, 0.8429, 0.4852, 0.8427, 0.4855, 0.8424, 0.4858, 0.842, 0.486, 0.8417, 0.4861, 0.8413, 0.4863, 0.8409, 0.4863, 0.8405, 0.4863, 0.84, 0.4863, 0.8396, 0.4861, 0.8392, 0.486, 0.8388, 0.4858, 0.8385, 0.4855, 0.8381, 0.4852, 0.8378, 0.4849, 0.8376, 0.4845, 0.8374, 0.4841, 0.8372, 0.4837, 0.8371, 0.4833, 0.8371, 0.4829, 0.8371, 0.4825, 0.8371, 0.482, 0.8372, 0.4817, 0.8374, 0.4813, 0.8376, 0.481, 0.8378, 0.4807, 0.8381, 0.4804, 0.8385, 0.4802, 0.8388, 0.48, 0.8392, 0.4799, 0.8396, 0.4799, 0.84, 0.4796, 0.8419, 0.4795, 0.8415, 0.4793, 0.841, 0.4793, 0.8405, 0.4793, 0.84, 0.4796, 0.8419, 0.4799, 0.84, 0.4799, 0.8405, 0.4799, 0.8424, 0.4785, 0.8136, 0.4785, 0.8364, 0.478, 0.8364, 0.478, 0.8136, 0.4789, 0.8136, 0.4789, 0.8364, 0.4785, 0.8364, 0.4785, 0.8136, 0.478, 0.8136, 0.478, 0.8364, 0.4776, 0.8364, 0.4776, 0.8136, 0.4793, 0.8136, 0.4793, 0.8364, 0.4789, 0.8364, 0.4789, 0.8136, 0.4987, 0.8136, 0.4992, 0.8136, 0.4992, 0.8364, 0.4987, 0.8364, 0.4992, 0.8136, 0.4997, 0.8136, 0.4997, 0.8364, 0.4992, 0.8364, 0.4968, 0.8136, 0.4973, 0.8136, 0.4973, 0.8364, 0.4968, 0.8364, 0.5002, 0.8136, 0.5006, 0.8136, 0.5006, 0.8364, 0.5002, 0.8364, 0.5006, 0.8136, 0.501, 0.8136, 0.501, 0.8364, 0.5006, 0.8364, 0.4997, 0.8136, 0.5002, 0.8136, 0.5002, 0.8364, 0.4997, 0.8364, 0.4982, 0.8345, 0.4982, 0.8155, 0.4982, 0.8136, 0.4987, 0.8136, 0.4987, 0.8364, 0.4982, 0.8364, 0.4973, 0.8136, 0.4977, 0.8136, 0.4977, 0.8364, 0.4973, 0.8364, 0.4959, 0.8136, 0.4963, 0.8136, 0.4963, 0.8364, 0.4959, 0.8364, 0.4751, 0.8136, 0.4751, 0.8364, 0.4746, 0.8364, 0.4746, 0.8136, 0.4756, 0.8136, 0.4756, 0.8364, 0.4751, 0.8364, 0.4751, 0.8136, 0.4761, 0.8136, 0.4761, 0.8364, 0.4756, 0.8364, 0.4756, 0.8136, 0.4766, 0.8136, 0.4766, 0.8364, 0.4761, 0.8364, 0.4761, 0.8136, 0.4943, 0.8136, 0.4947, 0.8136, 0.4947, 0.8364, 0.4943, 0.8364, 0.4952, 0.8136, 0.4955, 0.8136, 0.4955, 0.8364, 0.4952, 0.8364, 0.4938, 0.8136, 0.4943, 0.8136, 0.4943, 0.8364, 0.4938, 0.8364, 0.4742, 0.8136, 0.4742, 0.8364, 0.4738, 0.8364, 0.4738, 0.8136, 0.4947, 0.8136, 0.4952, 0.8136, 0.4952, 0.8364, 0.4947, 0.8364, 0.4746, 0.8136, 0.4746, 0.8364, 0.4742, 0.8364, 0.4742, 0.8136, 0.5696, 0.8136, 0.5735, 0.8136, 0.5735, 0.8326, 0.5696, 0.8326, 0.5581, 0.8136, 0.562, 0.8136, 0.562, 0.8326, 0.5581, 0.8326, 0.4608, 0.8395, 0.4609, 0.839, 0.4611, 0.8386, 0.4614, 0.8381, 0.4617, 0.8377, 0.4621, 0.8374, 0.4624, 0.8371, 0.4629, 0.8368, 0.4633, 0.8366, 0.4638, 0.8365, 0.4643, 0.8364, 0.4648, 0.8364, 0.4653, 0.8365, 0.4658, 0.8366, 0.4663, 0.8368, 0.4667, 0.8371, 0.4671, 0.8374, 0.4675, 0.8377, 0.4678, 0.8381, 0.468, 0.8386, 0.4682, 0.839, 0.4683, 0.8395, 0.4684, 0.84, 0.4684, 0.8405, 0.4683, 0.841, 0.4682, 0.8415, 0.468, 0.8419, 0.4678, 0.8424, 0.4675, 0.8428, 0.4671, 0.8431, 0.4667, 0.8434, 0.4663, 0.8437, 0.4658, 0.8439, 0.4653, 0.844, 0.4648, 0.8441, 0.4643, 0.8441, 0.4638, 0.844, 0.4633, 0.8439, 0.4629, 0.8437, 0.4624, 0.8434, 0.4621, 0.8431, 0.4617, 0.8428, 0.4614, 0.8424, 0.4611, 0.8419, 0.4609, 0.8415, 0.4608, 0.841, 0.4608, 0.8405, 0.4608, 0.84, 0.9855, 0.3431, 0.9851, 0.3431, 0.9851, 0.0, 0.9855, 0.0, 0.9851, 0.3431, 0.9846, 0.3431, 0.9846, 2.272e-08, 0.9851, 0.0, 0.9863, 0.3431, 0.9859, 0.3431, 0.9859, 0.0, 0.9863, 2.272e-08, 0.9867, 0.3431, 0.9863, 0.3431, 0.9863, 2.272e-08, 0.9867, 2.272e-08, 0.9859, 0.3431, 0.9855, 0.3431, 0.9855, 0.0, 0.9859, 0.0, 0.9871, 0.3431, 0.9867, 0.3431, 0.9867, 2.272e-08, 0.9871, 0.0, 0.9878, 0.3431, 0.9878, 2.272e-08, 0.9881, 2.272e-08, 0.9881, 0.3431, 0.9884, 0.3431, 0.9884, 2.272e-08, 0.9888, 2.272e-08, 0.9888, 0.3431, 0.9881, 0.3431, 0.9881, 2.272e-08, 0.9884, 2.272e-08, 0.9884, 0.3431, 0.9888, 0.3431, 0.9888, 2.272e-08, 0.9892, 2.272e-08, 0.9892, 0.3431, 0.2324, 0.8136, 0.2324, 0.9013, 0.225, 0.9013, 0.225, 0.8136, 0.4496, 0.8136, 0.4496, 0.9516, 0.3632, 0.9516, 0.3719, 0.8224, 0.3719, 0.9101, 0.3757, 0.9132, 0.3757, 0.9208, 0.3815, 0.9208, 0.3815, 0.9132, 0.3868, 0.9132, 0.3868, 0.9208, 0.3926, 0.9208, 0.3926, 0.9132, 0.398, 0.9132, 0.398, 0.9208, 0.4037, 0.9208, 0.4037, 0.9132, 0.4091, 0.9132, 0.4091, 0.9208, 0.4148, 0.9208, 0.4148, 0.9132, 0.4202, 0.9132, 0.4202, 0.9208, 0.426, 0.9208, 0.426, 0.9132, 0.4313, 0.9132, 0.4313, 0.9208, 0.4371, 0.9208, 0.4371, 0.9132, 0.4409, 0.9101, 0.4409, 0.8224, 0.3632, 0.8136, 0.4409, 0.9101, 0.4371, 0.9132, 0.4313, 0.9132, 0.426, 0.9132, 0.3757, 0.9132, 0.3719, 0.9101, 0.3632, 0.8136, 0.4409, 0.8224, 0.3719, 0.8224, 0.3632, 0.9516, 0.5927, 0.8822, 0.5927, 0.8136, 0.6, 0.8163, 0.5984, 0.8669, 0.5984, 0.8288, 0.5965, 0.8288, 0.5965, 0.8669, 0.6, 0.8795, 0.6, 0.8795, 0.5965, 0.8669, 0.5984, 0.8669, 0.6, 0.8163, 0.5773, 0.8136, 0.5812, 0.8136, 0.5812, 0.8994, 0.5773, 0.8994, 0.2175, 0.9013, 0.2175, 0.8136, 0.2248, 0.8136, 0.2248, 0.9013, 0.6072, 0.8163, 0.6072, 0.8795, 0.6, 0.8822, 0.6, 0.8136, 0.6072, 0.9516, 0.6072, 0.8136, 0.6111, 0.8136, 0.6111, 0.9516, 0.5812, 0.8136, 0.585, 0.8136, 0.585, 0.8994, 0.5812, 0.8994, 0.6149, 0.9516, 0.6111, 0.9516, 0.6111, 0.8136, 0.6149, 0.8136, 0.9759, 0.7747, 0.9759, 9.09e-08, 0.9832, 0.0, 0.9832, 0.7747, 0.9686, 0.7747, 0.9759, 0.7747, 0.9759, 0.7766, 0.9759, 0.9447, 0.9759, 0.9466, 0.9686, 0.9466, 2.287e-08, 0.9539, 0.0, 0.8136, 0.08862, 0.8136, 0.08747, 0.9528, 0.08747, 0.8148, 0.001147, 0.8148, 0.001147, 0.9528, 0.08862, 0.9539, 0.08862, 0.9539, 0.001147, 0.9528, 0.08747, 0.9528, 0.08862, 0.8136, 0.9686, 0.0, 0.9686, 0.7747, 0.7956, 0.7747, 0.8071, 0.1948, 0.8071, 0.2139, 0.8378, 0.3366, 0.8071, 0.5608, 0.8071, 0.5799, 0.8148, 0.5799, 0.8148, 0.5608, 0.8378, 0.4769, 0.9264, 0.4769, 0.9264, 0.3366, 0.8148, 0.2139, 0.8148, 0.1948, 0.7956, 8.521e-09, 0.8148, 0.2139, 0.9264, 0.3366, 0.8378, 0.3366, 0.8071, 0.2139, 0.7956, 8.521e-09, 0.8148, 0.1948, 0.8071, 0.1948, 0.7956, 0.7747, 0.8071, 0.5608, 0.8378, 0.3366, 0.8378, 0.4769, 0.8148, 0.5608, 0.6149, 0.9539, 0.6149, 0.8136, 0.6188, 0.8136, 0.6188, 0.9539, 0.5888, 0.8136, 0.5927, 0.8136, 0.5927, 0.9016, 0.5888, 0.9016, 0.6226, 0.9539, 0.6188, 0.9539, 0.6188, 0.8136, 0.6226, 0.8136, 0.5888, 0.9016, 0.585, 0.9016, 0.585, 0.8136, 0.5888, 0.8136, 0.2918, 0.9013, 0.2918, 0.8136, 0.3217, 0.8136, 0.3217, 0.9013, 0.3632, 0.9013, 0.3217, 0.9013, 0.3217, 0.8136, 0.3632, 0.8136, 0.2324, 0.8659, 0.2324, 0.8246, 0.2621, 0.8136, 0.2621, 0.8768, 0.992, 0.3431, 0.992, 2.272e-08, 0.9923, 0.0, 0.9923, 0.3431, 0.9896, 0.3431, 0.9896, 0.0, 0.99, 0.0, 0.99, 0.3431, 0.9913, 0.3431, 0.9913, 0.0, 0.9917, 0.0, 0.9917, 0.3431, 0.9874, 0.3431, 0.9878, 0.3431, 0.9878, 0.6862, 0.9874, 0.6862, 0.9917, 0.3431, 0.9917, 0.0, 0.992, 2.272e-08, 0.992, 0.3431, 0.9892, 0.3431, 0.9892, 2.272e-08, 0.9896, 0.0, 0.9896, 0.3431, 0.9905, 0.3431, 0.9905, 2.272e-08, 0.9909, 0.0, 0.9909, 0.3431, 0.99, 0.3431, 0.99, 0.0, 0.9905, 2.272e-08, 0.9905, 0.3431, 0.9909, 0.3431, 0.9909, 0.0, 0.9913, 0.0, 0.9913, 0.3431, 0.4838, 0.8441, 0.4876, 0.8441, 0.4876, 0.8479, 0.4876, 0.8517, 0.4838, 0.8517, 0.9863, 0.3431, 0.9867, 0.3431, 0.9867, 0.6862, 0.9863, 0.6862, 0.5658, 0.8441, 0.5658, 0.8403, 0.5696, 0.8403, 0.5696, 0.8479, 0.5658, 0.8479, 0.4859, 0.8364, 0.4855, 0.8364, 0.4855, 0.8136, 0.4859, 0.8136, 0.4855, 0.8364, 0.4851, 0.8364, 0.4851, 0.8136, 0.4855, 0.8136, 0.4851, 0.8364, 0.4847, 0.8364, 0.4847, 0.8136, 0.4851, 0.8136, 0.4869, 0.8364, 0.4864, 0.8364, 0.4864, 0.8136, 0.4869, 0.8136, 0.4864, 0.8364, 0.4859, 0.8364, 0.4859, 0.8136, 0.4864, 0.8136, 0.4684, 0.8364, 0.4684, 0.8136, 0.4688, 0.8136, 0.4688, 0.8364, 0.4879, 0.8364, 0.4874, 0.8364, 0.4874, 0.8345, 0.4874, 0.8155, 0.4874, 0.8136, 0.4879, 0.8136, 0.4874, 0.8155, 0.4874, 0.8345, 0.4874, 0.8364, 0.4869, 0.8364, 0.4869, 0.8136, 0.4874, 0.8136, 0.463, 0.8136, 0.463, 0.8364, 0.4626, 0.8364, 0.4626, 0.8136, 0.4901, 0.8364, 0.4897, 0.8364, 0.4897, 0.8136, 0.4901, 0.8136, 0.4897, 0.8364, 0.4893, 0.8364, 0.4893, 0.8136, 0.4897, 0.8136, 0.4893, 0.8364, 0.4889, 0.8364, 0.4889, 0.8136, 0.4893, 0.8136, 0.4889, 0.8364, 0.4884, 0.8364, 0.4884, 0.8136, 0.4889, 0.8136, 0.4884, 0.8364, 0.4879, 0.8364, 0.4879, 0.8136, 0.4884, 0.8136, 0.4735, 0.8364, 0.4735, 0.8136, 0.4738, 0.8136, 0.4738, 0.8364, 0.4588, 0.8136, 0.4588, 0.8364, 0.4584, 0.8364, 0.4584, 0.8136, 0.4593, 0.8136, 0.4593, 0.8364, 0.4588, 0.8364, 0.4588, 0.8136, 0.4825, 0.8136, 0.483, 0.8136, 0.483, 0.8364, 0.4825, 0.8364, 0.4834, 0.8136, 0.4839, 0.8136, 0.4839, 0.8364, 0.4834, 0.8364, 0.483, 0.8136, 0.4834, 0.8136, 0.4834, 0.8364, 0.483, 0.8364, 0.4805, 0.8136, 0.481, 0.8136, 0.481, 0.8364, 0.4805, 0.8364, 0.4815, 0.8136, 0.482, 0.8136, 0.482, 0.8364, 0.4815, 0.8364, 0.9871, 0.3431, 0.9874, 0.3431, 0.9874, 0.6862, 0.9871, 0.6862, 0.4626, 0.8136, 0.4626, 0.8364, 0.4622, 0.8364, 0.4622, 0.8136, 0.4598, 0.8136, 0.4598, 0.8364, 0.4593, 0.8364, 0.4593, 0.8136, 0.501, 0.8441, 0.4971, 0.8441, 0.4971, 0.8403, 0.4971, 0.8364, 0.501, 0.8364, 0.4603, 0.8136, 0.4603, 0.8364, 0.4598, 0.8364, 0.4598, 0.8136, 0.5658, 0.8364, 0.5658, 0.8326, 0.5696, 0.8326, 0.5696, 0.8403, 0.5658, 0.8403, 0.9878, 0.3431, 0.9874, 0.3431, 0.9874, 2.272e-08, 0.9878, 2.272e-08, 0.9874, 0.3431, 0.9871, 0.3431, 0.9871, 0.0, 0.9874, 2.272e-08, 0.4537, 0.8136, 0.4556, 0.8136, 0.4556, 0.8517, 0.4537, 0.8517, 0.501, 0.8517, 0.501, 0.8136, 0.5048, 0.8136, 0.5048, 0.8517, 0.4588, 0.8402, 0.4588, 0.8364, 0.4608, 0.8364, 0.4608, 0.8402, 0.5162, 0.8136, 0.5162, 0.8517, 0.5124, 0.8517, 0.5124, 0.8136, 0.5639, 0.8326, 0.5658, 0.8326, 0.5658, 0.8708, 0.5639, 0.8708, 0.4608, 0.8402, 0.4608, 0.844, 0.4588, 0.844, 0.4588, 0.8402, 0.5466, 0.8136, 0.5466, 0.8517, 0.5428, 0.8517, 0.5428, 0.8136, 0.4895, 0.8441, 0.4895, 0.8478, 0.4876, 0.8478, 0.4876, 0.8441, 0.6226, 0.7747, 0.6226, 9.09e-08, 0.6245, 9.09e-08, 0.6245, 0.7446, 0.7937, 0.7446, 0.7937, 0.0, 0.7956, 0.0, 0.7956, 0.7747])
me_mesh.materials.append(mat_4)
me_mesh.materials.append(mat_color_007_1)
me_mesh.materials.append(mat_color_003_1)
me_mesh.materials.append(mat_default)
me_mesh.use_remesh_preserve_volume = False
me_mesh.use_remesh_preserve_attributes = False
me_mesh.use_mirror_vertex_groups = False
me_mesh.update()
me_mesh.normals_split_custom_set([tuple(v) for v in zip(*[iter([-1.0, 0.0, 0.0, -1.0, 0.0, 0.0, -1.0, 0.0, 0.0, -1.0, 0.0, 0.0, 0.0, 0.0, -1.0, 0.0, 0.0, -1.0, 0.0, 0.0, -1.0, 0.0, 0.0, -1.0, 0.0, 0.0, -1.0, 0.0, 0.0, -1.0, 0.0, 0.0, -1.0, 0.0, 0.0, -1.0, 1.0, 0.0, 0.0, 1.0, 0.0, 0.0, 1.0, 0.0, 0.0, 1.0, 0.0, 0.0, 1.643e-07, 0.0, 1.0, 1.643e-07, 0.0, 1.0, 1.643e-07, 0.0, 1.0, 1.643e-07, 0.0, 1.0, 1.643e-07, 0.0, 1.0, 1.643e-07, 0.0, 1.0, 1.643e-07, 0.0, 1.0, 1.643e-07, 0.0, 1.0, 0.0, -1.0, 0.0, 0.0, -1.0, 0.0, 0.0, -1.0, 0.0, 0.0, -1.0, 0.0, -1.0, 0.0, 0.0, -1.0, 0.0, 0.0, -1.0, 0.0, 0.0, -1.0, 0.0, 0.0, -1.0, 0.0, 0.0, -1.0, 0.0, 0.0, 0.0, -1.0, 0.0, 0.0, -1.0, 0.0, 0.0, -1.0, 0.0, 0.0, -1.0, 0.0, 1.0, -6.016e-09, 0.0, 1.0, -6.016e-09, 0.0, 1.0, -6.016e-09, 0.0, 1.0, -6.016e-09, 0.0, 1.0, -6.016e-09, 0.0, 1.0, -6.016e-09, 0.0, 0.0, -1.0, 0.0, 0.0, -1.0, 0.0, 0.0, -1.0, 0.0, 0.0, -1.0, 0.0, 0.0, 1.0, 0.0, 0.0, 1.0, 0.0, 0.0, 1.0, 0.0, 0.0, 1.0, 0.0, 0.0, 0.0, -1.0, 0.0, 0.0, -1.0, 0.0, 0.0, -1.0, 0.0, 0.0, -1.0, 0.0, 0.0, 1.0, 0.0, 0.0, 1.0, 0.0, 0.0, 1.0, 0.0, 0.0, 1.0, 0.0, 0.0, 1.0, 0.0, 0.0, 1.0, 0.0, 0.0, 1.0, 0.0, 0.0, 1.0, 0.0, 0.0, 1.0, 0.0, 0.0, 1.0, 0.0, 0.0, 1.0, 0.0, 0.0, 1.0, 0.0, 0.0, -1.0, 0.0, 0.0, -1.0, 0.0, 0.0, -1.0, 0.0, 0.0, -1.0, 0.0, 0.0, 1.0, 0.0, 0.0, 1.0, 0.0, 0.0, 1.0, 0.0, 0.0, 1.0, 0.0, 1.0, 0.0, 0.0, 1.0, 0.0, 0.0, 1.0, 0.0, 0.0, 1.0, 0.0, 0.0, 0.0, 1.0, 0.0, 0.0, 1.0, 0.0, 0.0, 1.0, 0.0, 0.0, 1.0, 0.0, 0.0, 1.0, 0.0, 0.0, 1.0, 0.0, 0.0, 1.0, 0.0, 0.0, 1.0, 0.0, -1.0, 0.0, 0.0, -1.0, 0.0, 0.0, -1.0, 0.0, 0.0, -1.0, 0.0, 0.0, 0.0, 1.0, 0.0, 0.0, 1.0, 0.0, 0.0, 1.0, 0.0, 0.0, 1.0, -1.0, 0.0, 0.0, -1.0, 0.0, 0.0, -1.0, 0.0, 0.0, -1.0, 0.0, 0.0, 0.0, -1.0, 0.0, 0.0, -1.0, 0.0, 0.0, -1.0, 0.0, 0.0, -1.0, 0.0, 0.0, -1.0, 0.0, 0.0, -1.0, 0.0, 0.0, -1.0, 0.0, 0.0, -1.0, 0.0, 0.0, 0.0, -1.0, 0.0, 0.0, -1.0, 0.0, 0.0, -1.0, 0.0, 0.0, -1.0, 1.0, 0.0, 0.0, 1.0, 0.0, 0.0, 1.0, 0.0, 0.0, 1.0, 0.0, 0.0, 0.0, 0.0, 1.0, 0.0, 0.0, 1.0, 0.0, 0.0, 1.0, 0.0, 0.0, 1.0, 1.0, 0.0, 0.0, 1.0, 0.0, 0.0, 1.0, 0.0, 0.0, 1.0, 0.0, 0.0, 0.0, -1.0, 0.0, 0.0, -1.0, 0.0, 0.0, -1.0, 0.0, 0.0, -1.0, 0.0, -1.0, 0.0, 0.0, -1.0, 0.0, 0.0, -1.0, 0.0, 0.0, -1.0, 0.0, 0.0, 0.0, 0.0, 1.0, 0.0, 0.0, 1.0, 0.0, 0.0, 1.0, 0.0, 0.0, 1.0, -1.0, 0.0, 0.0, -1.0, 0.0, 0.0, -1.0, 0.0, 0.0, -1.0, 0.0, 0.0, 0.0, -1.0, 0.0, 0.0, -1.0, 0.0, 0.0, -1.0, 0.0, 0.0, -1.0, 0.0, 1.0, 0.0, 0.0, 1.0, 0.0, 0.0, 1.0, 0.0, 0.0, 1.0, 0.0, 0.0, 1.0, 0.0, 0.0, 1.0, 0.0, 0.0, 1.0, 0.0, 0.0, 1.0, 0.0, 0.0, 0.0, 0.0, -1.0, 0.0, 0.0, -1.0, 0.0, 0.0, -1.0, 0.0, 0.0, -1.0, 1.0, 0.0, 0.0, 1.0, 0.0, 0.0, 1.0, 0.0, 0.0, 1.0, 0.0, 0.0, 0.0, 0.0, -1.0, 0.0, 0.0, -1.0, 0.0, 0.0, -1.0, 0.0, 0.0, -1.0, -1.0, 0.0, 0.0, -1.0, 0.0, 0.0, -1.0, 0.0, 0.0, -1.0, 0.0, 0.0, 0.0, 0.0, -1.0, 0.0, 0.0, -1.0, 0.0, 0.0, -1.0, 0.0, 0.0, -1.0, -1.0, 0.0, 0.0, -1.0, 0.0, 0.0, -1.0, 0.0, 0.0, -1.0, 0.0, 0.0, 0.0, 0.0, -1.0, 0.0, 0.0, -1.0, 0.0, 0.0, -1.0, 0.0, 0.0, -1.0, 0.0, 0.0, 1.0, 0.0, 0.0, 1.0, 0.0, 0.0, 1.0, 0.0, 0.0, 1.0, 1.0, 0.0, 0.0, 1.0, 0.0, 0.0, 1.0, 0.0, 0.0, 1.0, 0.0, 0.0, -1.0, 0.0, 0.0, -1.0, 0.0, 0.0, -1.0, 0.0, 0.0, -1.0, 0.0, 0.0, -1.0, 0.0, 0.0, -1.0, 0.0, 0.0, -1.0, 0.0, 0.0, -1.0, 0.0, 0.0, 0.0, -1.0, 0.0, 0.0, -1.0, 0.0, 0.0, -1.0, 0.0, 0.0, -1.0, 0.0, 0.0, -1.0, 0.0, 0.0, -1.0, 0.0, 0.0, -1.0, 0.0, 0.0, -1.0, 0.0, 0.0, 0.0, -1.0, 0.0, 0.0, -1.0, 0.0, 0.0, -1.0, 0.0, 0.0, -1.0, 0.0, -1.0, 0.0, 0.0, -1.0, 0.0, 0.0, -1.0, 0.0, 0.0, -1.0, 0.0, -1.0, 0.0, 0.0, -1.0, 0.0, 0.0, -1.0, 0.0, 0.0, -1.0, 0.0, 0.0, 0.0, 1.0, 0.0, 0.0, 1.0, 0.0, 0.0, 1.0, 0.0, 0.0, 1.0, 0.0, 1.0, 0.0, 0.0, 1.0, 0.0, 0.0, 1.0, 0.0, 0.0, 1.0, 0.0, 0.0, -1.0, 0.0, 0.0, -1.0, 0.0, 0.0, -1.0, 0.0, 0.0, -1.0, 0.0, 0.0, 0.0, 1.0, 0.0, 0.0, 1.0, 0.0, 0.0, 1.0, 0.0, 0.0, 1.0, 0.0, 1.0, 0.0, 0.0, 1.0, 0.0, 0.0, 1.0, 0.0, 0.0, 1.0, 0.0, 0.0, -1.0, 0.0, 0.0, -1.0, 0.0, 0.0, -1.0, 0.0, 0.0, -1.0, 0.0, 0.0, -1.0, 0.0, 0.0, -1.0, 0.0, 0.0, -1.0, 0.0, 0.0, -1.0, 0.0, 0.0, 0.0, -1.0, 0.0, 0.0, -1.0, 0.0, 0.0, -1.0, 0.0, 0.0, -1.0, 0.0, 0.0, 1.0, 0.0, 0.0, 1.0, 0.0, 0.0, 1.0, 0.0, 0.0, 1.0, 0.0, 1.0, 0.0, 0.0, 1.0, 0.0, 0.0, 1.0, 0.0, 0.0, 1.0, 0.0, 0.0, -1.0, 0.0, 0.0, -1.0, 0.0, 0.0, -1.0, 0.0, 0.0, -1.0, 0.0, 0.0, 0.0, -1.0, 0.0, 0.0, -1.0, 0.0, 0.0, -1.0, 0.0, 0.0, -1.0, 0.0, 0.0, 1.0, 0.0, 0.0, 1.0, 0.0, 0.0, 1.0, 0.0, 0.0, 1.0, 0.0, 1.0, 0.0, 0.0, 1.0, 0.0, 0.0, 1.0, 0.0, 0.0, 1.0, 0.0, 0.0, -0.9369, -0.3497, 0.0, -0.9369, -0.3497, 0.0, -0.9369, -0.3497, 0.0, -0.9369, -0.3497, 0.0, 0.0, 0.0, 1.0, 0.0, 0.0, 1.0, -3.058e-08, 0.0, 1.0, -9.142e-07, 0.0, 1.0, 0.0, 0.0, 1.0, 0.0, 0.0, 1.0, 0.0, 0.0, 1.0, 0.0, 0.0, 1.0, 0.0, 0.0, 1.0, 0.0, 0.0, 1.0, 0.0, 0.0, 1.0, 0.0, 0.0, 1.0, 0.0, 0.0, 1.0, 0.0, 0.0, 1.0, 0.0, 0.0, 1.0, 0.0, 0.0, 1.0, 0.0, 0.0, 1.0, 0.0, 0.0, 1.0, 0.0, 0.0, 1.0, 0.0, 0.0, 1.0, 0.0, 0.0, 1.0, 0.0, 0.0, 1.0, -3.384e-08, 0.0, 1.0, -7.446e-07, 0.0, 1.0, -7.446e-07, 0.0, 1.0, -3.384e-08, 0.0, 1.0, -9.142e-07, 0.0, 1.0, -3.058e-08, 0.0, 1.0, 0.8641, -0.4989, -0.06725, 0.8641, -0.4989, 0.06725, 0.7916, -0.6074, 0.06715, 0.7916, -0.6074, -0.06715, -0.8641, 0.4989, 0.06725, -0.8641, 0.4989, -0.06725, -0.9218, 0.3818, -0.06715, -0.9218, 0.3818, 0.06715, 0.4989, -0.8641, 0.06725, 0.3818, -0.9218, 0.06715, 0.3818, -0.9218, -0.06715, 0.4989, -0.8641, -0.06725, -3.125e-06, -0.9977, 0.06725, -0.1302, -0.9892, 0.06715, -0.1302, -0.9892, -0.06715, 3.315e-06, -0.9977, -0.06725, 0.2582, -0.9637, 0.06725, 0.1302, -0.9892, 0.06715, 0.1302, -0.9892, -0.06715, 0.2582, -0.9637, -0.06725, 0.3818, -0.9218, 0.0672, 0.2582, -0.9637, 0.0672, 0.2582, -0.9637, -0.0672, 0.3818, -0.9218, -0.0672, -0.1302, -0.9892, 0.06725, -0.1501, -0.7047, -0.6934, -0.2582, -0.9637, -0.0672, -0.1302, -0.9892, -0.06725, 0.0, -1.0, 0.0, 0.0, -1.0, 0.0, 0.0, -1.0, 0.0, 0.0, -1.0, 0.0, -0.9218, 0.3818, 0.06715, -0.9218, 0.3818, -0.06715, -0.9637, 0.2582, -0.06725, -0.9637, 0.2582, 0.06725, 0.6074, -0.7916, 0.06715, 0.4989, -0.8641, 0.06725, 0.4989, -0.8641, -0.06725, 0.6074, -0.7916, -0.06715, 0.7055, -0.7055, 0.06725, 0.6074, -0.7916, 0.06715, 0.6074, -0.7916, -0.06715, 0.7055, -0.7055, -0.06725, 0.9892, -0.1302, -0.06715, 0.9892, -0.1302, 0.06715, 0.9637, -0.2582, 0.06725, 0.9637, -0.2582, -0.06725, 0.9977, 4.721e-06, -0.06725, 0.9977, 4.727e-06, 0.06725, 0.9892, -0.1302, 0.06715, 0.9892, -0.1302, -0.06715, 0.2582, -0.9637, 0.0672, 0.1302, -0.9892, 0.0672, 0.1302, -0.9892, -0.0672, 0.2582, -0.9637, -0.0672, -0.3099, -0.6505, -0.6934, -0.3274, -0.6418, -0.6934, -0.4989, -0.8641, -0.0672, -0.3818, -0.9218, -0.0672, -0.6074, -0.7916, 0.06715, -0.7055, -0.7055, 0.06725, -0.7055, -0.7055, -0.06725, -0.6074, -0.7916, -0.06715, -0.4989, -0.8641, 0.06725, -0.6074, -0.7916, 0.06715, -0.6074, -0.7916, -0.06715, -0.4989, -0.8641, -0.06725, -0.8641, -0.4989, 0.06725, -0.8641, -0.4989, -0.06725, -0.7916, -0.6074, -0.06715, -0.7916, -0.6074, 0.06715, -0.7916, -0.6074, 0.06715, -0.7916, -0.6074, -0.06715, -0.7055, -0.7055, -0.06725, -0.7055, -0.7055, 0.06725, 1.0, 0.0, 0.0, 1.0, 0.0, 0.0, 1.0, 0.0, 0.0, 1.0, 0.0, 0.0, -0.9637, 0.2582, 0.06725, -0.9637, 0.2582, -0.06725, -0.9892, 0.1302, -0.06715, -0.9892, 0.1302, 0.06715, -0.9892, 0.1302, 0.06715, -0.9892, 0.1302, -0.06715, -0.9977, -8.165e-06, -0.06725, -0.9977, 4.721e-06, 0.06725, 0.0, -1.0, 0.0, 0.0, -1.0, 0.0, 0.0, -1.0, 0.0, 0.0, -1.0, 0.0, -1.037e-05, 0.0, 1.0, -1.037e-05, 0.0, 1.0, -1.037e-05, 0.0, 1.0, -1.037e-05, 0.0, 1.0, -1.037e-05, 0.0, 1.0, -1.037e-05, 0.0, 1.0, -1.037e-05, 0.0, 1.0, -1.037e-05, 0.0, 1.0, -1.037e-05, 0.0, 1.0, -1.037e-05, 0.0, 1.0, -1.037e-05, 0.0, 1.0, -1.037e-05, 0.0, 1.0, -1.037e-05, 0.0, 1.0, -1.037e-05, 0.0, 1.0, -1.037e-05, 0.0, 1.0, -1.037e-05, 0.0, 1.0, -1.037e-05, 0.0, 1.0, -1.037e-05, 0.0, 1.0, -1.037e-05, 0.0, 1.0, -1.037e-05, 0.0, 1.0, -1.037e-05, 0.0, 1.0, -1.037e-05, 0.0, 1.0, -1.037e-05, 0.0, 1.0, -1.037e-05, 0.0, 1.0, -1.037e-05, 0.0, 1.0, -1.037e-05, 0.0, 1.0, -1.037e-05, 0.0, 1.0, -1.037e-05, 0.0, 1.0, -1.037e-05, 0.0, 1.0, -1.037e-05, 0.0, 1.0, -1.037e-05, 0.0, 1.0, -1.037e-05, 0.0, 1.0, -1.037e-05, 0.0, 1.0, -1.037e-05, 0.0, 1.0, -1.037e-05, 0.0, 1.0, -1.037e-05, 0.0, 1.0, -1.037e-05, 0.0, 1.0, -1.037e-05, 0.0, 1.0, -1.037e-05, 0.0, 1.0, -1.037e-05, 0.0, 1.0, -1.037e-05, 0.0, 1.0, -1.037e-05, 0.0, 1.0, 1.195e-05, 0.0, 1.0, -0.6917, 0.06199, 0.7196, -0.6854, 0.2223, 0.6934, -0.6505, 0.3099, 0.6934, -0.6045, 0.3921, 0.6934, -0.5481, 0.4677, 0.6934, -0.4824, 0.5352, 0.6934, -0.4084, 0.5936, 0.6934, -0.3274, 0.6418, 0.6934, -0.2409, 0.6791, 0.6934, -0.1502, 0.7047, 0.6934, -0.05688, 0.7183, 0.6934, 0.03736, 0.7196, 0.6934, 0.131, 0.7085, 0.6934, 0.2223, 0.6854, 0.6934, 0.3099, 0.6505, 0.6934, 0.3921, 0.6045, 0.6934, 0.4677, 0.5481, 0.6934, 0.5352, 0.4824, 0.6934, 0.5936, 0.4084, 0.6934, 0.6418, 0.3274, 0.6934, 0.6791, 0.2409, 0.6934, 0.7047, 0.1502, 0.6934, 0.7183, 0.05687, 0.6934, 0.7196, -0.03736, 0.6934, -1.037e-05, 0.0, 1.0, -1.037e-05, 0.0, 1.0, -1.037e-05, 0.0, 1.0, -1.037e-05, 0.0, 1.0, -1.037e-05, 0.0, 1.0, -1.037e-05, 0.0, 1.0, -1.037e-05, 0.0, 1.0, -1.037e-05, 0.0, 1.0, -1.037e-05, 0.0, 1.0, -1.037e-05, 0.0, 1.0, -1.037e-05, 0.0, 1.0, -1.037e-05, 0.0, 1.0, -1.037e-05, 0.0, 1.0, -1.037e-05, 0.0, 1.0, -1.037e-05, 0.0, 1.0, -1.037e-05, 0.0, 1.0, -1.037e-05, 0.0, 1.0, -1.037e-05, 0.0, 1.0, -1.037e-05, 0.0, 1.0, -1.037e-05, 0.0, 1.0, -1.037e-05, 0.0, 1.0, -1.037e-05, 0.0, 1.0, -1.037e-05, 0.0, 1.0, -5.655e-06, 0.0, 1.0, 9.949e-05, 0.0, 1.0, -1.037e-05, 0.0, 1.0, -1.037e-05, 0.0, 1.0, -1.037e-05, 0.0, 1.0, -1.037e-05, 0.0, 1.0, 9.949e-05, 0.0, 1.0, -5.655e-06, 0.0, 1.0, -0.6917, 0.06199, 0.7196, 1.195e-05, 0.0, 1.0, 0.1302, -0.9892, 0.0672, -3.097e-06, -0.9977, 0.0672, 3.338e-06, -0.9977, -0.0672, 0.1302, -0.9892, -0.0672, -3.097e-06, -0.9977, 0.0672, -0.1302, -0.9892, 0.06725, -0.1302, -0.9892, -0.06725, 3.338e-06, -0.9977, -0.0672, 0.8641, 0.4989, -0.06725, 0.8641, 0.4989, 0.06725, 0.9218, 0.3818, 0.06715, 0.9218, 0.3818, -0.06715, 0.0, -1.0, 0.0, 0.0, -1.0, 0.0, 0.0, -1.0, 0.0, 0.0, -1.0, 0.0, 0.7916, 0.6074, -0.06715, 0.7916, 0.6074, 0.06715, 0.8641, 0.4989, 0.06725, 0.8641, 0.4989, -0.06725, 0.9218, 0.3818, -0.06715, 0.9218, 0.3818, 0.06715, 0.9637, 0.2582, 0.06725, 0.9637, 0.2582, -0.06725, -1.0, 0.0, 0.0, -1.0, 0.0, 0.0, -1.0, 0.0, 0.0, -1.0, 0.0, 0.0, 0.0, -1.0, 0.0, 0.0, -1.0, 0.0, 0.0, -1.0, 0.0, 0.0, -1.0, 0.0, 0.9218, -0.3818, -0.06715, 0.9218, -0.3818, 0.06715, 0.8641, -0.4989, 0.06725, 0.8641, -0.4989, -0.06725, 0.9637, -0.2582, -0.06725, 0.9637, -0.2582, 0.06725, 0.9218, -0.3818, 0.06715, 0.9218, -0.3818, -0.06715, 0.4989, -0.8641, 0.0672, 0.3818, -0.9218, 0.0672, 0.3818, -0.9218, -0.0672, 0.4989, -0.8641, -0.0672, 0.6074, -0.7916, 0.06725, 0.4989, -0.8641, 0.0672, 0.4989, -0.8641, -0.0672, 0.6074, -0.7916, -0.06725, 0.9892, 0.1302, -0.06715, 0.9892, 0.1302, 0.06715, 0.9977, 4.727e-06, 0.06725, 0.9977, 4.721e-06, -0.06725, 0.9637, 0.2582, -0.06725, 0.9637, 0.2582, 0.06725, 0.9892, 0.1302, 0.06715, 0.9892, 0.1302, -0.06715, -1.0, 0.0, 0.0, -1.0, 0.0, 0.0, -1.0, 0.0, 0.0, -1.0, 0.0, 0.0, 1.0, 0.0, 0.0, 1.0, 0.0, 0.0, 1.0, 0.0, 0.0, 1.0, 0.0, 0.0, 0.2583, 0.9637, 0.0672, 0.3818, 0.9218, 0.0672, 0.3099, 0.6505, 0.6934, 0.2223, 0.6854, 0.6934, 0.3818, 0.9218, 0.0672, 0.4989, 0.8641, 0.0672, 0.3921, 0.6045, 0.6934, 0.3099, 0.6505, 0.6934, 0.4989, 0.8641, 0.0672, 0.6074, 0.7916, 0.06725, 0.4677, 0.5481, 0.6934, 0.3921, 0.6045, 0.6934, 0.6074, 0.7916, 0.06725, 0.7055, 0.7055, 0.0672, 0.5352, 0.4824, 0.6934, 0.4677, 0.5481, 0.6934, 0.5352, 0.4824, 0.6934, 0.7055, 0.7055, 0.0672, 0.7916, 0.6074, 0.06725, 0.5936, 0.4084, 0.6934, 0.5936, 0.4084, 0.6934, 0.7916, 0.6074, 0.06725, 0.8641, 0.4989, 0.0672, 0.6418, 0.3274, 0.6934, 0.6418, 0.3274, 0.6934, 0.8641, 0.4989, 0.0672, 0.9218, 0.3818, 0.0672, 0.6791, 0.2409, 0.6934, 0.6791, 0.2409, 0.6934, 0.9218, 0.3818, 0.0672, 0.9637, 0.2582, 0.0672, 0.7047, 0.1502, 0.6934, 0.7047, 0.1502, 0.6934, 0.9637, 0.2582, 0.0672, 0.9892, 0.1302, 0.06725, 0.7183, 0.05687, 0.6934, 0.7183, 0.05687, 0.6934, 0.9892, 0.1302, 0.06725, 0.9977, -1.453e-06, 0.0672, 0.7196, -0.03736, 0.6934, 0.7196, -0.03736, 0.6934, 0.9977, -1.453e-06, 0.0672, 0.9892, -0.1302, 0.06725, 0.9892, -0.1302, -0.06725, 0.9892, -0.1302, -0.06725, 0.9892, -0.1302, 0.06725, 0.9637, -0.2583, 0.0672, 0.9637, -0.2583, -0.0672, 0.9637, -0.2583, -0.0672, 0.9637, -0.2583, 0.0672, 0.9218, -0.3818, 0.0672, 0.9218, -0.3818, -0.0672, 0.9218, -0.3818, -0.0672, 0.9218, -0.3818, 0.0672, 0.8641, -0.4989, 0.0672, 0.8641, -0.4989, -0.0672, 0.8641, -0.4989, -0.0672, 0.8641, -0.4989, 0.0672, 0.7915, -0.6074, 0.06725, 0.7916, -0.6074, -0.06725, 0.7916, -0.6074, -0.06725, 0.7915, -0.6074, 0.06725, 0.7055, -0.7055, 0.0672, 0.7055, -0.7055, -0.0672, 0.7055, -0.7055, 0.0672, 0.6074, -0.7916, 0.06725, 0.6074, -0.7916, -0.06725, 0.7055, -0.7055, -0.0672, 0.6074, -0.7916, 0.06715, 0.4989, -0.8641, 0.06725, 0.4989, -0.8641, -0.06725, 0.6074, -0.7916, -0.06715, 0.7916, -0.6074, -0.06715, 0.7916, -0.6074, 0.06715, 0.7055, -0.7055, 0.06725, 0.7055, -0.7055, -0.06725, 0.9892, 0.1302, -0.06715, 0.9892, 0.1302, 0.06715, 0.9977, -1.771e-06, 0.06725, 0.9977, 4.669e-06, -0.06725, 0.3818, -0.9218, 0.06715, 0.2582, -0.9637, 0.06725, 0.2582, -0.9637, -0.06725, 0.3818, -0.9218, -0.06715, -0.1302, -0.9892, 0.06715, -0.2582, -0.9637, 0.06725, -0.2582, -0.9637, -0.06725, -0.1302, -0.9892, -0.06715, 0.9218, -0.3818, -0.06715, 0.9218, -0.3818, 0.06715, 0.8641, -0.4989, 0.06725, 0.8641, -0.4989, -0.06725, 0.9977, 4.669e-06, -0.06725, 0.9977, -1.771e-06, 0.06725, 0.9892, -0.1302, 0.06715, 0.9892, -0.1302, -0.06715, 0.1302, -0.9892, 0.06715, -3.22e-06, -0.9977, 0.06725, 3.22e-06, -0.9977, -0.06725, 0.1302, -0.9892, -0.06715, -3.22e-06, -0.9977, 0.06725, -0.1302, -0.9892, 0.06715, -0.1302, -0.9892, -0.06715, 3.22e-06, -0.9977, -0.06725, 0.9218, 0.3818, -0.06715, 0.9218, 0.3818, 0.06715, 0.9637, 0.2582, 0.06725, 0.9637, 0.2582, -0.06725, 0.7055, -0.7055, 0.06725, 0.6074, -0.7916, 0.06715, 0.6074, -0.7916, -0.06715, 0.7055, -0.7055, -0.06725, 0.8641, 0.4989, -0.06725, 0.8641, 0.4989, 0.06725, 0.9218, 0.3818, 0.06715, 0.9218, 0.3818, -0.06715, 0.4989, -0.8641, 0.06725, 0.3818, -0.9218, 0.06715, 0.3818, -0.9218, -0.06715, 0.4989, -0.8641, -0.06725, 0.9637, -0.2582, -0.06725, 0.9637, -0.2582, 0.06725, 0.9218, -0.3818, 0.06715, 0.9218, -0.3818, -0.06715, 0.9892, -0.1302, -0.06715, 0.9892, -0.1302, 0.06715, 0.9637, -0.2582, 0.06725, 0.9637, -0.2582, -0.06725, 0.9637, 0.2582, -0.06725, 0.9637, 0.2582, 0.06725, 0.9892, 0.1302, 0.06715, 0.9892, 0.1302, -0.06715, 0.7916, 0.6074, -0.06715, 0.7916, 0.6074, 0.06715, 0.8641, 0.4989, 0.06725, 0.8641, 0.4989, -0.06725, 0.8641, -0.4989, -0.06725, 0.8641, -0.4989, 0.06725, 0.7916, -0.6074, 0.06715, 0.7916, -0.6074, -0.06715, 0.2582, -0.9637, 0.06725, 0.1302, -0.9892, 0.06715, 0.1302, -0.9892, -0.06715, 0.2582, -0.9637, -0.06725, 0.7055, 0.7055, -0.06725, 0.7055, 0.7055, 0.06725, 0.7916, 0.6074, 0.06715, 0.7916, 0.6074, -0.06715, 6.689e-06, 0.0, 1.0, 6.689e-06, 0.0, 1.0, 6.689e-06, 0.0, 1.0, 6.689e-06, 0.0, 1.0, 6.689e-06, 0.0, 1.0, 6.689e-06, 0.0, 1.0, 6.689e-06, 0.0, 1.0, 6.689e-06, 0.0, 1.0, 6.689e-06, 0.0, 1.0, 6.689e-06, 0.0, 1.0, 6.689e-06, 0.0, 1.0, 6.689e-06, 0.0, 1.0, 6.689e-06, 0.0, 1.0, 6.689e-06, 0.0, 1.0, 6.689e-06, 0.0, 1.0, 6.689e-06, 0.0, 1.0, 6.689e-06, 0.0, 1.0, 6.689e-06, 0.0, 1.0, 6.689e-06, 0.0, 1.0, 6.689e-06, 0.0, 1.0, 6.689e-06, 0.0, 1.0, 6.689e-06, 0.0, 1.0, 6.689e-06, 0.0, 1.0, 6.689e-06, 0.0, 1.0, 6.689e-06, 0.0, 1.0, 6.689e-06, 0.0, 1.0, 6.689e-06, 0.0, 1.0, 6.689e-06, 0.0, 1.0, 6.689e-06, 0.0, 1.0, 6.689e-06, 0.0, 1.0, 6.689e-06, 0.0, 1.0, 6.689e-06, 0.0, 1.0, 6.689e-06, 0.0, 1.0, 6.689e-06, 0.0, 1.0, 6.689e-06, 0.0, 1.0, 6.689e-06, 0.0, 1.0, 6.689e-06, 0.0, 1.0, 6.689e-06, 0.0, 1.0, 6.689e-06, 0.0, 1.0, 6.689e-06, 0.0, 1.0, 6.689e-06, 0.0, 1.0, 6.689e-06, 0.0, 1.0, 6.689e-06, 0.0, 1.0, 6.689e-06, 0.0, 1.0, 6.689e-06, 0.0, 1.0, 6.689e-06, 0.0, 1.0, 6.689e-06, 0.0, 1.0, 6.689e-06, 0.0, 1.0, -0.4989, 0.8641, 0.06725, -0.3818, 0.9218, 0.06715, -0.3818, 0.9218, -0.06715, -0.4989, 0.8641, -0.06725, -0.1302, 0.9892, 0.06715, 3.376e-06, 0.9977, 0.06725, 1.565e-07, 0.9979, -0.06544, 1.565e-07, 0.9979, 0.06544, -3.063e-06, 0.9977, -0.06725, -0.1302, 0.9892, -0.06715, -0.9637, 0.2582, 0.06725, -0.9637, 0.2582, -0.06725, -0.9892, 0.1302, -0.06715, -0.9892, 0.1302, 0.06715, -0.9892, 0.1302, 0.06715, -0.9892, 0.1302, -0.06715, -0.9977, -1.769e-06, -0.06725, -0.9977, 4.671e-06, 0.06725, -0.7055, 0.7055, 0.06725, -0.6074, 0.7916, 0.06715, -0.6074, 0.7916, -0.06715, -0.7055, 0.7055, -0.06725, -7.775e-06, 0.0, -1.0, -7.775e-06, 0.0, -1.0, -7.775e-06, 0.0, -1.0, -7.775e-06, 0.0, -1.0, -7.775e-06, 0.0, -1.0, -7.775e-06, 0.0, -1.0, -7.775e-06, 0.0, -1.0, -7.775e-06, 0.0, -1.0, -7.775e-06, 0.0, -1.0, -7.775e-06, 0.0, -1.0, -7.775e-06, 0.0, -1.0, -7.775e-06, 0.0, -1.0, -7.775e-06, 0.0, -1.0, -7.775e-06, 0.0, -1.0, -7.775e-06, 0.0, -1.0, -7.775e-06, 0.0, -1.0, -7.775e-06, 0.0, -1.0, -7.775e-06, 0.0, -1.0, -7.775e-06, 0.0, -1.0, -7.775e-06, 0.0, -1.0, -7.775e-06, 0.0, -1.0, -7.775e-06, 0.0, -1.0, -7.775e-06, 0.0, -1.0, -7.775e-06, 0.0, -1.0, -7.775e-06, 0.0, -1.0, -7.775e-06, 0.0, -1.0, -7.775e-06, 0.0, -1.0, -7.775e-06, 0.0, -1.0, -7.775e-06, 0.0, -1.0, -7.775e-06, 0.0, -1.0, -7.775e-06, 0.0, -1.0, -7.775e-06, 0.0, -1.0, -7.775e-06, 0.0, -1.0, -7.775e-06, 0.0, -1.0, -7.775e-06, 0.0, -1.0, -7.775e-06, 0.0, -1.0, -7.775e-06, 0.0, -1.0, -7.775e-06, 0.0, -1.0, -7.775e-06, 0.0, -1.0, -7.775e-06, 0.0, -1.0, -7.775e-06, 0.0, -1.0, -7.775e-06, 0.0, -1.0, -0.0001892, 0.0001551, -1.0, -0.6917, -0.0619, -0.7195, -0.6854, -0.2223, -0.6934, -0.6505, -0.3099, -0.6934, -0.6045, -0.3921, -0.6934, -0.5481, -0.4677, -0.6934, -0.4824, -0.5352, -0.6934, -0.4084, -0.5936, -0.6934, -0.3274, -0.6418, -0.6934, -0.3099, -0.6505, -0.6934, -0.1501, -0.7047, -0.6934, -7.775e-06, 0.0, -1.0, -7.775e-06, 0.0, -1.0, -7.775e-06, 0.0, -1.0, -7.775e-06, 0.0, -1.0, -7.775e-06, 0.0, -1.0, -7.775e-06, 0.0, -1.0, -7.775e-06, 0.0, -1.0, -7.775e-06, 0.0, -1.0, -7.775e-06, 0.0, -1.0, -7.775e-06, 0.0, -1.0, -7.775e-06, 0.0, -1.0, -7.775e-06, 0.0, -1.0, -7.775e-06, 0.0, -1.0, -7.775e-06, 0.0, -1.0, -7.775e-06, 0.0, -1.0, -7.775e-06, 0.0, -1.0, -7.775e-06, 0.0, -1.0, -7.775e-06, 0.0, -1.0, -7.775e-06, 0.0, -1.0, -7.775e-06, 0.0, -1.0, -7.775e-06, 0.0, -1.0, -7.775e-06, 0.0, -1.0, -7.775e-06, 0.0, -1.0, -7.775e-06, 0.0, -1.0, -7.775e-06, 0.0, -1.0, -7.775e-06, 0.0, -1.0, -7.775e-06, 0.0, -1.0, -7.775e-06, 0.0, -1.0, -7.775e-06, 0.0, -1.0, -7.775e-06, 0.0, -1.0, -7.775e-06, 0.0, -1.0, -7.775e-06, 0.0, -1.0, -7.775e-06, 0.0, -1.0, -7.775e-06, 0.0, -1.0, -7.775e-06, 0.0, -1.0, -7.775e-06, 0.0, -1.0, -7.775e-06, 0.0, -1.0, 0.0002159, -8.693e-05, -1.0, -0.000221, 9.58e-05, -1.0, -7.775e-06, 0.0, -1.0, -7.775e-06, 0.0, -1.0, -7.775e-06, 0.0, -1.0, -7.775e-06, 0.0, -1.0, -0.000221, 9.58e-05, -1.0, 0.0002159, -8.693e-05, -1.0, -0.6917, -0.0619, -0.7195, -0.0001892, 0.0001551, -1.0, -0.8641, 0.4989, 0.06725, -0.8641, 0.4989, -0.06725, -0.9218, 0.3818, -0.06715, -0.9218, 0.3818, 0.06715, -0.7916, 0.6074, 0.06715, -0.7916, 0.6074, -0.06715, -0.8641, 0.4989, -0.06725, -0.8641, 0.4989, 0.06725, -0.9218, 0.3818, 0.06715, -0.9218, 0.3818, -0.06715, -0.9637, 0.2582, -0.06725, -0.9637, 0.2582, 0.06725, -0.7055, 0.7055, 0.06725, -0.7055, 0.7055, -0.06725, -0.7916, 0.6074, -0.06715, -0.7916, 0.6074, 0.06715, 0.1302, 0.9892, 0.06715, 0.2582, 0.9637, 0.06725, 0.2582, 0.9637, -0.06725, 0.1302, 0.9892, -0.06715, 0.2582, 0.9637, 0.06725, 0.3818, 0.9218, 0.06715, 0.3818, 0.9218, -0.06715, 0.2582, 0.9637, -0.06725, -0.3818, 0.9218, 0.06715, -0.2582, 0.9637, 0.06725, -0.2582, 0.9637, -0.06725, -0.3818, 0.9218, -0.06715, 0.4989, 0.8641, 0.06725, 0.6074, 0.7916, 0.06715, 0.6074, 0.7916, -0.06715, 0.4989, 0.8641, -0.06725, 0.6074, 0.7916, 0.06715, 0.7055, 0.7055, 0.06725, 0.7055, 0.7055, -0.06725, 0.6074, 0.7916, -0.06715, 0.3818, 0.9218, 0.06715, 0.4989, 0.8641, 0.06725, 0.4989, 0.8641, -0.06725, 0.3818, 0.9218, -0.06715, 1.565e-07, 0.9979, 0.06544, 1.565e-07, 0.9979, -0.06544, 3.376e-06, 0.9977, 0.06725, 0.1302, 0.9892, 0.06715, 0.1302, 0.9892, -0.06715, -3.063e-06, 0.9977, -0.06725, -0.2582, 0.9637, 0.06725, -0.1302, 0.9892, 0.06715, -0.1302, 0.9892, -0.06715, -0.2582, 0.9637, -0.06725, -0.6074, 0.7916, 0.06715, -0.4989, 0.8641, 0.06725, -0.4989, 0.8641, -0.06725, -0.6074, 0.7916, -0.06715, -0.9218, -0.3818, 0.06715, -0.9218, -0.3818, -0.06715, -0.8641, -0.4989, -0.06725, -0.8641, -0.4989, 0.06725, -0.9637, -0.2582, 0.06725, -0.9637, -0.2582, -0.06725, -0.9218, -0.3818, -0.06715, -0.9218, -0.3818, 0.06715, -0.9892, -0.1302, 0.06715, -0.9892, -0.1302, -0.06715, -0.9637, -0.2582, -0.06725, -0.9637, -0.2582, 0.06725, -0.9977, 4.671e-06, 0.06725, -0.9977, -1.769e-06, -0.06725, -0.9892, -0.1302, -0.06715, -0.9892, -0.1302, 0.06715, -0.3818, -0.9218, 0.06715, -0.4989, -0.8641, 0.06725, -0.4989, -0.8641, -0.06725, -0.3818, -0.9218, -0.06715, -0.6074, -0.7916, 0.06715, -0.7055, -0.7055, 0.06725, -0.7055, -0.7055, -0.06725, -0.6074, -0.7916, -0.06715, -0.2582, -0.9637, 0.06725, -0.3818, -0.9218, 0.06715, -0.3818, -0.9218, -0.06715, -0.2582, -0.9637, -0.06725, -0.7916, -0.6074, 0.06715, -0.7916, -0.6074, -0.06715, -0.7055, -0.7055, -0.06725, -0.7055, -0.7055, 0.06725, -0.4989, -0.8641, 0.06725, -0.6074, -0.7916, 0.06715, -0.6074, -0.7916, -0.06715, -0.4989, -0.8641, -0.06725, -0.8641, -0.4989, 0.06725, -0.8641, -0.4989, -0.06725, -0.7916, -0.6074, -0.06715, -0.7916, -0.6074, 0.06715, 0.0, -1.0, 0.0, 0.0, -1.0, 0.0, 0.0, -1.0, 0.0, 0.0, -1.0, 0.0, 0.0, -1.0, 0.0, 0.0, -1.0, 0.0, 0.0, -1.0, 0.0, 0.0, -1.0, 0.0, 1.858e-07, 0.0, -1.0, 1.858e-07, 0.0, -1.0, 1.858e-07, 0.0, -1.0, 1.858e-07, 0.0, -1.0, 1.858e-07, 0.0, -1.0, 1.858e-07, 0.0, -1.0, 1.858e-07, 0.0, -1.0, 1.858e-07, 0.0, -1.0, 1.858e-07, 0.0, -1.0, 1.858e-07, 0.0, -1.0, 1.858e-07, 0.0, -1.0, 1.858e-07, 0.0, -1.0, 1.858e-07, 0.0, -1.0, 1.858e-07, 0.0, -1.0, 1.858e-07, 0.0, -1.0, 1.858e-07, 0.0, -1.0, 1.858e-07, 0.0, -1.0, 1.858e-07, 0.0, -1.0, 1.858e-07, 0.0, -1.0, 1.858e-07, 0.0, -1.0, 1.858e-07, 0.0, -1.0, 1.858e-07, 0.0, -1.0, 1.858e-07, 0.0, -1.0, 1.858e-07, 0.0, -1.0, 1.858e-07, 0.0, -1.0, 1.858e-07, 0.0, -1.0, 1.858e-07, 0.0, -1.0, 1.858e-07, 0.0, -1.0, 1.858e-07, 0.0, -1.0, 1.858e-07, 0.0, -1.0, 1.858e-07, 0.0, -1.0, 1.858e-07, 0.0, -1.0, 1.858e-07, 0.0, -1.0, 1.858e-07, 0.0, -1.0, 1.858e-07, 0.0, -1.0, 1.858e-07, 0.0, -1.0, 1.858e-07, 0.0, -1.0, 1.858e-07, 0.0, -1.0, 1.858e-07, 0.0, -1.0, 1.858e-07, 0.0, -1.0, 1.858e-07, 0.0, -1.0, 1.858e-07, 0.0, -1.0, 1.858e-07, 0.0, -1.0, 1.858e-07, 0.0, -1.0, 1.858e-07, 0.0, -1.0, 1.858e-07, 0.0, -1.0, 1.858e-07, 0.0, -1.0, 1.858e-07, 0.0, -1.0, 3.345e-06, 0.9977, 0.0672, 0.1302, 0.9892, 0.0672, 0.131, 0.7085, 0.6934, 0.03736, 0.7196, 0.6934, 0.1302, 0.9892, 0.0672, 0.2583, 0.9637, 0.0672, 0.2223, 0.6854, 0.6934, 0.131, 0.7085, 0.6934, -0.2583, 0.9637, 0.0672, -0.1302, 0.9892, 0.0672, -0.05688, 0.7183, 0.6934, -0.1502, 0.7047, 0.6934, -0.3818, 0.9218, 0.0672, -0.2583, 0.9637, 0.0672, -0.1502, 0.7047, 0.6934, -0.2409, 0.6791, 0.6934, -0.1302, 0.9892, 0.0672, 3.345e-06, 0.9977, 0.0672, 0.03736, 0.7196, 0.6934, -0.05688, 0.7183, 0.6934, -0.4989, 0.8641, 0.0672, -0.3818, 0.9218, 0.0672, -0.2409, 0.6791, 0.6934, -0.3274, 0.6418, 0.6934, -0.7055, 0.7055, 0.0672, -0.4824, 0.5352, 0.6934, -0.5481, 0.4677, 0.6934, -0.7916, 0.6074, 0.06725, -0.8641, 0.4989, 0.0672, -0.6045, 0.3921, 0.6934, -0.6505, 0.3099, 0.6934, -0.9218, 0.3818, 0.0672, -0.7916, 0.6074, 0.06725, -0.5481, 0.4677, 0.6934, -0.6045, 0.3921, 0.6934, -0.8641, 0.4989, 0.0672, -0.9218, 0.3818, 0.0672, -0.6505, 0.3099, 0.6934, -0.6854, 0.2223, 0.6934, -0.9637, 0.2582, 0.0672, -0.9369, -0.3497, 0.0, -0.9369, -0.3497, 0.0, -0.9369, -0.3497, 0.0, -0.9369, -0.3497, 0.0, 2.033e-06, -1.0, 1.333e-05, 2.033e-06, -1.0, 1.333e-05, 1.947e-06, -1.0, 1.273e-05, 0.5481, -0.8364, -3.16e-07, 0.3913, -0.9202, -4.739e-05, 4.491e-05, -1.0, -2.859e-05, 2.033e-06, -1.0, 1.333e-05, 2.033e-06, -1.0, 1.333e-05, 2.033e-06, -1.0, 1.333e-05, 2.033e-06, -1.0, 1.333e-05, 2.033e-06, -1.0, 1.333e-05, 2.033e-06, -1.0, 1.333e-05, 2.033e-06, -1.0, 1.333e-05, 2.033e-06, -1.0, 1.333e-05, 2.033e-06, -1.0, 1.333e-05, 2.033e-06, -1.0, 1.333e-05, 2.033e-06, -1.0, 1.333e-05, 2.033e-06, -1.0, 1.333e-05, 2.033e-06, -1.0, 1.333e-05, 2.033e-06, -1.0, 1.333e-05, 2.033e-06, -1.0, 1.333e-05, 2.033e-06, -1.0, 1.333e-05, 2.033e-06, -1.0, 1.333e-05, 2.033e-06, -1.0, 1.333e-05, -0.0001607, -1.0, -0.0001416, 2.996e-05, -1.0, -7.064e-05, 2.033e-06, -1.0, 1.333e-05, 2.033e-06, -1.0, 1.333e-05, -0.000158, -1.0, -0.0001055, -2.998e-05, -1.0, -0.0002034, 1.904e-06, -1.0, 1.242e-05, 1.476e-07, -1.0, -1.376e-08, -2.998e-05, -1.0, -0.0002034, -0.000158, -1.0, -0.0001055, 2.996e-05, -1.0, -7.064e-05, -0.0001607, -1.0, -0.0001416, 4.491e-05, -1.0, -2.859e-05, 0.3913, -0.9202, -4.739e-05, 1.476e-07, -1.0, -1.376e-08, 1.904e-06, -1.0, 1.242e-05, 0.5481, -0.8364, -3.16e-07, 1.947e-06, -1.0, 1.273e-05, 0.0, 0.0, 1.0, 0.0, 0.0, 1.0, 0.0, 0.0, 1.0, 0.0, -0.6937, 0.7203, 0.0, -0.7071, 0.7071, 0.0, 0.0, 1.0, 0.0, 0.0, 1.0, 0.0, 0.0, 1.0, 0.0, 0.0, 1.0, 0.0, 0.0, 1.0, 0.0, -0.6937, 0.7203, 0.0, 0.0, 1.0, 0.0, 0.0, 1.0, 0.0, 0.0, 1.0, 0.0, 0.0, 1.0, 0.0, 0.0, 1.0, 0.9379, -0.3469, 0.0, 0.9379, -0.3469, 0.0, 0.3913, -0.9202, -4.739e-05, 0.5481, -0.8364, -3.16e-07, 0.0, 0.0, -1.0, 0.0, 0.0, -1.0, 0.0, 0.0, -1.0, 0.0, 0.0, -1.0, 1.0, 0.0, 0.0, 1.0, 0.0, 0.0, 1.0, 0.0, 0.0, 1.0, 0.0, 0.0, 0.0, 0.0, -1.0, 0.0, 0.0, -1.0, 0.0, 0.0, -1.0, 0.0, 0.0, -1.0, -1.0, 0.0, 0.0, -1.0, 0.0, 0.0, -1.0, 0.0, 0.0, -1.0, 0.0, 0.0, 1.0, 0.0, 0.0, 1.0, 0.0, 0.0, 1.0, 0.0, 0.0, 1.0, 0.0, 0.0, 0.0, 0.0, 1.0, 0.0, 0.0, 1.0, 0.0, 0.0, 1.0, 0.0, 0.0, 1.0, 0.0, 0.0, 1.0, 0.0, 0.0, 1.0, 0.0, -1.0, -5.54e-06, 0.0, -1.0, -5.54e-06, 0.0, -1.0, -5.416e-06, 0.0, -1.0, 1.796e-05, 0.0, -1.0, -5.54e-06, 0.0, -1.0, -5.54e-06, 0.0, -1.0, -5.358e-06, 0.0, -1.0, 1.79e-05, 0.0, -1.0, 1.79e-05, 0.0, -1.0, -5.358e-06, 0.0, -1.0, 1.796e-05, 0.0, -1.0, -5.416e-06, 0.0, -1.0, 1.265e-08, 0.0, -1.0, 1.265e-08, 0.0, -1.0, 1.249e-08, 0.0, -1.0, 1.548e-10, 0.0, -1.0, -7.82e-08, 0.0, -1.0, -9.906e-08, 0.0, -1.0, 8.558e-09, 0.0, -1.0, 1.265e-08, 0.0, -1.0, 1.265e-08, 0.0, -1.0, 7.716e-09, 0.0, -1.0, 4.93e-09, 0.0, -1.0, 1.265e-08, 0.0, -1.0, -6.191e-08, 0.0, -1.0, -1.289e-07, 0.0, -1.0, 8.521e-09, 0.0, -1.0, 1.186e-08, 0.0, -1.0, -1.289e-07, 0.0, -1.0, -6.191e-08, 0.0, -1.0, -9.906e-08, 0.0, -1.0, -7.82e-08, 0.0, -1.0, 1.186e-08, 0.0, -1.0, 8.521e-09, 0.0, -1.0, 1.548e-10, 0.0, -1.0, 1.249e-08, 0.0, -1.0, 8.558e-09, 0.0, -1.0, -9.906e-08, 0.0, -1.0, 4.93e-09, 0.0, -1.0, 7.716e-09, 1.0, 0.0, 0.0, 1.0, 0.0, 0.0, 1.0, 0.0, 0.0, 1.0, 0.0, 0.0, 0.0, 0.0, -1.0, 0.0, 0.0, -1.0, 0.0, 0.0, -1.0, 0.0, 0.0, -1.0, -1.0, 0.0, 0.0, -1.0, 0.0, 0.0, -1.0, 0.0, 0.0, -1.0, 0.0, 0.0, 0.0, 0.0, 1.0, 0.0, 0.0, 1.0, 0.0, 0.0, 1.0, 0.0, 0.0, 1.0, 0.9379, -0.3469, 0.0, 0.9379, -0.3469, 0.0, 0.9379, -0.3469, 0.0, 0.9379, -0.3469, 0.0, 0.0, -1.0, 0.0, 0.0, -1.0, 0.0, 0.0, -1.0, 0.0, 0.0, -1.0, 0.0, 0.0, 0.0, -1.0, 0.0, 0.0, -1.0, 0.0, 0.0, -1.0, 0.0, 0.0, -1.0, -0.5481, -0.4677, -0.6934, -0.7915, -0.6074, -0.06725, -0.7055, -0.7055, -0.0672, -0.4824, -0.5352, -0.6934, -0.9892, 0.1302, 0.06725, -0.6917, 0.06199, 0.7196, -0.9977, -1.453e-06, -0.0672, -0.9977, -1.459e-06, 0.0672, -0.6505, -0.3099, -0.6934, -0.9218, -0.3818, -0.0672, -0.8641, -0.4989, -0.0672, -0.6045, -0.3921, -0.6934, -0.4084, -0.5936, -0.6934, -0.4824, -0.5352, -0.6934, -0.7055, -0.7055, -0.0672, -0.6074, -0.7915, -0.06725, -0.6045, -0.3921, -0.6934, -0.8641, -0.4989, -0.0672, -0.7915, -0.6074, -0.06725, -0.5481, -0.4677, -0.6934, -0.9637, 0.2582, 0.0672, -0.6854, 0.2223, 0.6934, -0.6917, 0.06199, 0.7196, -0.9892, 0.1302, 0.06725, -0.6917, -0.0619, -0.7195, -0.9892, -0.1302, -0.06725, -0.9637, -0.2583, -0.0672, -0.6854, -0.2223, -0.6934, -0.9977, -1.459e-06, 0.0672, -0.9977, -1.453e-06, -0.0672, -0.9892, -0.1302, -0.06725, -0.6917, -0.0619, -0.7195, -0.6854, -0.2223, -0.6934, -0.9637, -0.2583, -0.0672, -0.9218, -0.3818, -0.0672, -0.6505, -0.3099, -0.6934, 0.0, 0.0, -1.0, 0.0, 0.0, -1.0, 0.0, 0.0, -1.0, 0.0, 0.0, -1.0, 0.0, 0.0, -1.0, -0.1501, -0.7047, -0.6934, -0.3099, -0.6505, -0.6934, -0.3818, -0.9218, -0.0672, -0.2582, -0.9637, -0.0672, 0.0, 0.0, 1.0, 0.0, 0.0, 1.0, 0.0, 0.0, 1.0, 0.0, 0.0, 1.0, 0.0, 0.0, 1.0, 0.3818, 0.9218, 0.06715, 0.4989, 0.8641, 0.06725, 0.4989, 0.8641, -0.06725, 0.3818, 0.9218, -0.06715, 0.4989, 0.8641, 0.06725, 0.6074, 0.7916, 0.06715, 0.6074, 0.7916, -0.06715, 0.4989, 0.8641, -0.06725, 0.6074, 0.7916, 0.06715, 0.7055, 0.7055, 0.06725, 0.7055, 0.7055, -0.06725, 0.6074, 0.7916, -0.06715, 0.1302, 0.9892, 0.06715, 0.2582, 0.9637, 0.06725, 0.2582, 0.9637, -0.06725, 0.1302, 0.9892, -0.06715, 0.2582, 0.9637, 0.06725, 0.3818, 0.9218, 0.06715, 0.3818, 0.9218, -0.06715, 0.2582, 0.9637, -0.06725, 0.7055, 0.7055, -0.06725, 0.7055, 0.7055, 0.06725, 0.7916, 0.6074, 0.06715, 0.7916, 0.6074, -0.06715, -0.1302, 0.9892, 0.06715, 3.277e-06, 0.9977, 0.06725, 5.692e-08, 0.9979, -0.06544, 5.692e-08, 0.9979, 0.06544, -3.163e-06, 0.9977, -0.06725, -0.1302, 0.9892, -0.06715, 5.692e-08, 0.9979, 0.06544, 5.692e-08, 0.9979, -0.06544, 3.277e-06, 0.9977, 0.06725, 0.1302, 0.9892, 0.06715, 0.1302, 0.9892, -0.06715, -3.163e-06, 0.9977, -0.06725, -0.7055, 0.7055, 0.0673, -0.7055, 0.7055, -0.0673, -0.7916, 0.6074, -0.06715, -0.7916, 0.6074, 0.06715, -0.7055, 0.7055, 0.0673, -0.6074, 0.7916, 0.06715, -0.6074, 0.7916, -0.06715, -0.7055, 0.7055, -0.0673, -0.6074, 0.7916, 0.06715, -0.4989, 0.8641, 0.06725, -0.4989, 0.8641, -0.06725, -0.6074, 0.7916, -0.06715, -0.4989, 0.8641, 0.06725, -0.3818, 0.9218, 0.06715, -0.3818, 0.9218, -0.06715, -0.4989, 0.8641, -0.06725, -0.3818, 0.9218, 0.06715, -0.2582, 0.9637, 0.06725, -0.2582, 0.9637, -0.06725, -0.3818, 0.9218, -0.06715, -0.2582, 0.9637, 0.06725, -0.1302, 0.9892, 0.06715, -0.1302, 0.9892, -0.06715, -0.2582, 0.9637, -0.06725, 0.7916, -0.6074, -0.06715, 0.7916, -0.6074, 0.06715, 0.7055, -0.7055, 0.06725, 0.7055, -0.7055, -0.06725, -0.9218, -0.3818, 0.06715, -0.9218, -0.3818, -0.06715, -0.8641, -0.4989, -0.06725, -0.8641, -0.4989, 0.06725, -0.9637, -0.2582, 0.06725, -0.9637, -0.2582, -0.06725, -0.9218, -0.3818, -0.06715, -0.9218, -0.3818, 0.06715, -0.1302, -0.9892, 0.06715, -0.2582, -0.9637, 0.06725, -0.2582, -0.9637, -0.06725, -0.1302, -0.9892, -0.06715, -0.3818, -0.9218, 0.06715, -0.4989, -0.8641, 0.06725, -0.4989, -0.8641, -0.06725, -0.3818, -0.9218, -0.06715, -0.2582, -0.9637, 0.06725, -0.3818, -0.9218, 0.06715, -0.3818, -0.9218, -0.06715, -0.2582, -0.9637, -0.06725, 0.3818, -0.9218, 0.06715, 0.2582, -0.9637, 0.06725, 0.2582, -0.9637, -0.06725, 0.3818, -0.9218, -0.06715, 0.1302, -0.9892, 0.06715, -3.125e-06, -0.9977, 0.06725, 3.315e-06, -0.9977, -0.06725, 0.1302, -0.9892, -0.06715, -0.3274, -0.6418, -0.6934, -0.4084, -0.5936, -0.6934, -0.6074, -0.7915, -0.06725, -0.4989, -0.8641, -0.0672, -0.7916, 0.6074, 0.06715, -0.7916, 0.6074, -0.06715, -0.8641, 0.4989, -0.06725, -0.8641, 0.4989, 0.06725, -0.9892, -0.1302, 0.06715, -0.9892, -0.1302, -0.06715, -0.9637, -0.2582, -0.06725, -0.9637, -0.2582, 0.06725, 0.0, 0.0, -1.0, 0.0, 0.0, -1.0, 0.0, 0.0, -1.0, 0.0, 0.0, -1.0, 0.0, 0.0, -1.0, -0.9977, 4.721e-06, 0.06725, -0.9977, -8.165e-06, -0.06725, -0.9892, -0.1302, -0.06715, -0.9892, -0.1302, 0.06715, 0.0, 0.0, 1.0, 0.0, 0.0, 1.0, 0.0, 0.0, 1.0, 0.0, 0.0, 1.0, 0.0, 0.0, 1.0, -0.7055, 0.7055, 0.0672, -0.6074, 0.7916, 0.06725, -0.4084, 0.5936, 0.6934, -0.4824, 0.5352, 0.6934, -0.6074, 0.7916, 0.06725, -0.4989, 0.8641, 0.0672, -0.3274, 0.6418, 0.6934, -0.4084, 0.5936, 0.6934, 0.0, 0.0, 1.0, 0.0, 0.0, 1.0, 0.0, 0.0, 1.0, 0.0, 0.0, 1.0, 0.0, -1.0, 0.0, 0.0, -1.0, 0.0, 0.0, -1.0, 0.0, 0.0, -1.0, 0.0, -1.0, 0.0, 0.0, -1.0, 0.0, 0.0, -1.0, 0.0, 0.0, -1.0, 0.0, 0.0, 0.0, 1.0, 0.0, 0.0, 1.0, 0.0, 0.0, 1.0, 0.0, 0.0, 1.0, 0.0, 0.0, 0.0, 1.0, 0.0, 0.0, 1.0, 0.0, 0.0, 1.0, 0.0, 0.0, 1.0, 1.0, 0.0, 0.0, 1.0, 0.0, 0.0, 1.0, 0.0, 0.0, 1.0, 0.0, 0.0, 0.0, -0.7071, 0.7071, 0.0, -0.6937, 0.7203, 0.0, -1.0, 0.0, 0.0, -1.0, 0.0, 1.0, 0.0, 0.0, 1.0, 0.0, 0.0, 1.0, 0.0, 0.0, 1.0, 0.0, 0.0, 0.0, 1.0, -4.812e-07, 0.0, 1.0, -4.812e-07, 0.0, 1.0, -4.812e-07, 0.0, 1.0, -4.812e-07, 0.0, 1.0, -4.812e-07, 0.0, 1.0, -4.812e-07, 0.0, 1.0, -4.812e-07, 0.0, 1.0, -4.812e-07])] * 3)])

# ---- objects
ob_bpassembly_new_assembly = bpy.data.objects.new('BPASSEMBLY.New Assembly', me_base_point)
ob_vpdimz_new_assembly = bpy.data.objects.new('VPDIMZ.New Assembly', None)
ob_vpdimy_new_assembly = bpy.data.objects.new('VPDIMY.New Assembly', None)
ob_vpdimx_new_assembly = bpy.data.objects.new('VPDIMX.New Assembly', None)
ob_cage = bpy.data.objects.new('CAGE', me_cage)
ob_thermador_t18id800rp = bpy.data.objects.new('Thermador T18ID800RP', me_mesh)

# ---- transforms, parenting, visibility, modifiers, constraints
ob_bpassembly_new_assembly.location = (0.0, 0.0, 0.0)
ob_bpassembly_new_assembly.lineart.crease_threshold = 0.0
ob_vpdimz_new_assembly.parent = ob_bpassembly_new_assembly
ob_vpdimz_new_assembly.location = (0.0, 0.0, 2.134)
ob_vpdimz_new_assembly.lock_location = (True, True, False)
ob_vpdimz_new_assembly.empty_display_size = 0.3048
ob_vpdimz_new_assembly.empty_image_offset = (0.0, 0.0)
ob_vpdimz_new_assembly.lineart.crease_threshold = 0.0
ob_vpdimy_new_assembly.parent = ob_bpassembly_new_assembly
ob_vpdimy_new_assembly.location = (0.0, -0.64, 0.0)
ob_vpdimy_new_assembly.lock_location = (True, False, True)
ob_vpdimy_new_assembly.empty_display_size = 0.3048
ob_vpdimy_new_assembly.empty_image_offset = (0.0, 0.0)
ob_vpdimy_new_assembly.lineart.crease_threshold = 0.0
ob_vpdimx_new_assembly.parent = ob_bpassembly_new_assembly
ob_vpdimx_new_assembly.location = (0.451, 0.0, 0.0)
ob_vpdimx_new_assembly.lock_location = (False, True, True)
ob_vpdimx_new_assembly.empty_display_size = 0.3048
ob_vpdimx_new_assembly.empty_image_offset = (0.0, 0.0)
ob_vpdimx_new_assembly.lineart.crease_threshold = 0.0
ob_cage.parent = ob_bpassembly_new_assembly
ob_cage.location = (0.0, 0.0, 0.0)
ob_cage.lock_location = (True, True, True)
ob_cage.lock_rotation = (True, True, True)
ob_cage.hide_render = True
ob_cage.visible_camera = False
ob_cage.visible_diffuse = False
ob_cage.visible_glossy = False
ob_cage.visible_transmission = False
ob_cage.visible_shadow = False
ob_cage.display_type = 'WIRE'
ob_cage.lineart.crease_threshold = 0.0
_vg = ob_cage.vertex_groups.new(name='X Dimension')
_vg = ob_cage.vertex_groups.new(name='Y Dimension')
_vg = ob_cage.vertex_groups.new(name='Z Dimension')
_m = ob_cage.modifiers.new('Hook-VPDIMX.New Assembly', 'HOOK')
_m.center = (0.451, 0.0, 0.0)
_m.matrix_inverse = ((1.0, 0.0, 0.0, -0.451), (0.0, 1.0, 0.0, 0.0), (0.0, 0.0, 1.0, 0.0), (0.0, 0.0, 0.0, 1.0))
_m.object = ob_vpdimx_new_assembly
_m = ob_cage.modifiers.new('Hook-VPDIMY.New Assembly', 'HOOK')
_m.center = (0.0, -0.64, 0.0)
_m.matrix_inverse = ((1.0, 0.0, 0.0, 0.0), (0.0, 1.0, 0.0, 0.64), (0.0, 0.0, 1.0, 0.0), (0.0, 0.0, 0.0, 1.0))
_m.object = ob_vpdimy_new_assembly
_m = ob_cage.modifiers.new('Hook-VPDIMZ.New Assembly', 'HOOK')
_m.center = (0.0, 0.0, 2.134)
_m.matrix_inverse = ((1.0, 0.0, 0.0, 0.0), (0.0, 1.0, 0.0, 0.0), (0.0, 0.0, 1.0, -2.134), (0.0, 0.0, 0.0, 1.0))
_m.object = ob_vpdimz_new_assembly
ob_thermador_t18id800rp.parent = ob_bpassembly_new_assembly
ob_thermador_t18id800rp.location = (0.0, 0.0, 0.0)
ob_thermador_t18id800rp.rotation_mode = 'QUATERNION'
ob_thermador_t18id800rp.rotation_quaternion = (1.0, 0.0, 0.0, 0.0)
ob_thermador_t18id800rp.lineart.crease_threshold = 0.0
_m = ob_thermador_t18id800rp.modifiers.new('EdgeSplit', 'EDGE_SPLIT')

# ---- collection membership
col_collection_1.objects.link(ob_bpassembly_new_assembly)
col_collection_1.objects.link(ob_vpdimz_new_assembly)
col_collection_1.objects.link(ob_vpdimy_new_assembly)
col_collection_1.objects.link(ob_vpdimx_new_assembly)
col_collection_1.objects.link(ob_cage)
col_collection_1.objects.link(ob_thermador_t18id800rp)

# ---- scene / render settings (as saved in the file)
scene.frame_start = 1; scene.frame_end = 250; scene.frame_set(154)
scene.render.engine = 'CYCLES'
scene.render.resolution_x = 2096
scene.render.resolution_y = 1136
scene.render.dither_intensity = 0.0
scene.render.film_transparent = True
scene.render.use_overwrite = False
scene.cycles.use_denoising = False
scene.cycles.samples = 100
scene.cycles.sampling_pattern = 'TABULATED_SOBOL'
scene.cycles.light_sampling_threshold = 0.0
scene.cycles.use_adaptive_sampling = False
scene.cycles.use_light_tree = False
scene.cycles.caustics_reflective = False
scene.cycles.caustics_refractive = False
scene.cycles.blur_glossy = 0.5
scene.cycles.pixel_filter_type = 'GAUSSIAN'
scene.cycles.sample_clamp_indirect = 0.0
scene.view_settings.view_transform = 'Standard'
bpy.context.view_layer.update()

# ---- added for rendering (the .blend has no active camera): camera
cam_auto = bpy.data.cameras.new('AutoCamera')
cam_auto.lens = 50.0
cam_auto.sensor_width = 36.0
cam_auto.clip_end = 1000.0
ob_auto_camera = bpy.data.objects.new('AutoCamera', cam_auto)
scene.collection.objects.link(ob_auto_camera)
ob_auto_camera.location = (2.32862, -2.83715, 2.7495)
ob_auto_camera.rotation_euler = (1.09748, -7.21219e-08, 0.694738)
scene.camera = ob_auto_camera
bpy.context.view_layer.update()
